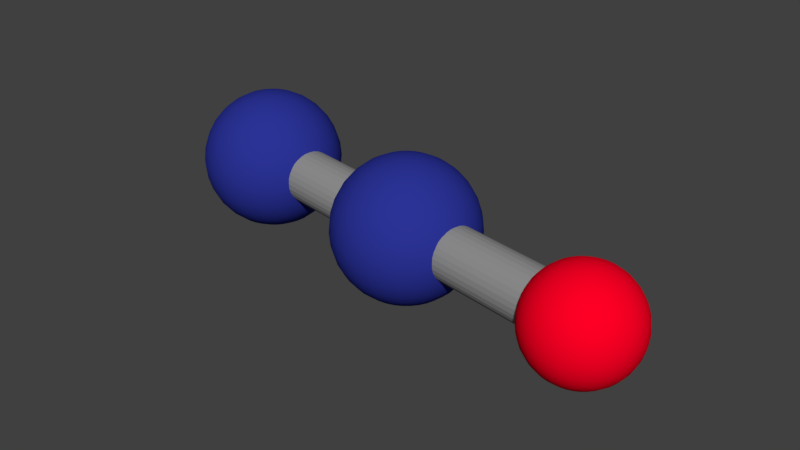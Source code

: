 # Source: N2O.blend  (saved by Blender 2.79.0; exported with 4.5.12 LTS)
import bpy
from mathutils import Matrix  # noqa: F401  (used for matrix-valued properties, if any)

bpy.ops.wm.read_factory_settings(use_empty=True)
scene = bpy.context.scene
scene.name = 'Scene'

# ---- collections
col_collection_1 = bpy.data.collections.new('Collection 1'); scene.collection.children.link(col_collection_1)

# ---- materials (node trees are filled in below, after node groups)
mat_material_001 = bpy.data.materials.new('Material.001')
mat_material_001.alpha_threshold = 0.0
mat_material_001.use_transparent_shadow = False
mat_material_001.diffuse_color = (0.02416, 0.0331, 0.305, 1.0)
mat_material_001.roughness = 0.5
mat_material_003 = bpy.data.materials.new('Material.003')
mat_material_003.alpha_threshold = 0.0
mat_material_003.use_transparent_shadow = False
mat_material_003.diffuse_color = (0.2874, 0.2874, 0.2874, 1.0)
mat_material_003.roughness = 0.5
mat_material_002 = bpy.data.materials.new('Material.002')
mat_material_002.alpha_threshold = 0.0
mat_material_002.use_transparent_shadow = False
mat_material_002.diffuse_color = (1.0, 0.0, 0.0185, 1.0)
mat_material_002.roughness = 0.5

# ---- material node trees

# ---- world
world_world = bpy.data.worlds.new('World'); scene.world = world_world
world_world.color = (0.05088, 0.05088, 0.05088)
world_world.use_sun_shadow = False
world_world.sun_shadow_jitter_overblur = 0.0
world_world.cycles.sampling_method = 'MANUAL'

# ---- meshes
me_sphere = bpy.data.meshes.new('Sphere')
me_sphere.from_pydata([(0.0, 0.1951, 0.9808), (0.0, 0.3827, 0.9239), (0.0, 0.5556, 0.8315), (0.0, 0.7071, 0.7071), (0.0, 0.8315, 0.5556), (0.0, 0.9239, 0.3827), (0.0, 0.9808, 0.1951), (0.0, 1.0, 7.55e-08), (0.0, 0.9808, -0.1951), (0.0, 0.5556, -0.8315), (0.03806, 0.1913, 0.9808), (0.07466, 0.3753, 0.9239), (0.1084, 0.5449, 0.8315), (0.1379, 0.6935, 0.7071), (0.1622, 0.8155, 0.5556), (0.1802, 0.9061, 0.3827), (0.1913, 0.9619, 0.1951), (0.1951, 0.9808, 7.55e-08), (0.1913, 0.9619, -0.1951), (0.1802, 0.9061, -0.3827), (0.1622, 0.8155, -0.5556), (0.1379, 0.6935, -0.7071), (0.1084, 0.5449, -0.8315), (0.07466, 0.3753, -0.9239), (0.03806, 0.1913, -0.9808), (0.07466, 0.1802, 0.9808), (0.1464, 0.3536, 0.9239), (0.2126, 0.5133, 0.8315), (0.2706, 0.6533, 0.7071), (0.3182, 0.7682, 0.5556), (0.3536, 0.8536, 0.3827), (0.3753, 0.9061, 0.1951), (0.3827, 0.9239, 7.55e-08), (0.3753, 0.9061, -0.1951), (0.3536, 0.8536, -0.3827), (0.3182, 0.7682, -0.5556), (0.2706, 0.6533, -0.7071), (0.2126, 0.5133, -0.8315), (0.1464, 0.3536, -0.9239), (0.07466, 0.1802, -0.9808), (0.1084, 0.1622, 0.9808), (0.2126, 0.3182, 0.9239), (0.3087, 0.4619, 0.8315), (0.3928, 0.5879, 0.7071), (0.4619, 0.6913, 0.5556), (0.5133, 0.7682, 0.3827), (0.5449, 0.8155, 0.1951), (0.5556, 0.8315, 7.55e-08), (0.5449, 0.8155, -0.1951), (0.5133, 0.7682, -0.3827), (0.4619, 0.6913, -0.5556), (0.3928, 0.5879, -0.7071), (0.3087, 0.4619, -0.8315), (0.2126, 0.3182, -0.9239), (0.1084, 0.1622, -0.9808), (0.1379, 0.1379, 0.9808), (0.2706, 0.2706, 0.9239), (0.3928, 0.3928, 0.8315), (0.5, 0.5, 0.7071), (0.5879, 0.5879, 0.5556), (0.6533, 0.6533, 0.3827), (0.6935, 0.6935, 0.1951), (0.7071, 0.7071, 7.55e-08), (0.6935, 0.6935, -0.1951), (0.6533, 0.6533, -0.3827), (0.5879, 0.5879, -0.5556), (0.5, 0.5, -0.7071), (0.3928, 0.3928, -0.8315), (0.2706, 0.2706, -0.9239), (0.1379, 0.1379, -0.9808), (0.1622, 0.1084, 0.9808), (0.3182, 0.2126, 0.9239), (0.4619, 0.3087, 0.8315), (0.5879, 0.3928, 0.7071), (0.6913, 0.4619, 0.5556), (0.7682, 0.5133, 0.3827), (0.8155, 0.5449, 0.1951), (0.8315, 0.5556, 7.55e-08), (0.8155, 0.5449, -0.1951), (0.7682, 0.5133, -0.3827), (0.6913, 0.4619, -0.5556), (0.5879, 0.3928, -0.7071), (0.4619, 0.3087, -0.8315), (0.3182, 0.2126, -0.9239), (0.1622, 0.1084, -0.9808), (0.1802, 0.07466, 0.9808), (0.3536, 0.1464, 0.9239), (0.5133, 0.2126, 0.8315), (0.6533, 0.2706, 0.7071), (0.7682, 0.3182, 0.5556), (0.8536, 0.3536, 0.3827), (0.9061, 0.3753, 0.1951), (0.9239, 0.3827, 7.55e-08), (0.9061, 0.3753, -0.1951), (0.8536, 0.3536, -0.3827), (0.7682, 0.3182, -0.5556), (0.6533, 0.2706, -0.7071), (0.5133, 0.2126, -0.8315), (0.3536, 0.1464, -0.9239), (0.1802, 0.07466, -0.9808), (0.1913, 0.03806, 0.9808), (0.3753, 0.07466, 0.9239), (0.5449, 0.1084, 0.8315), (0.6935, 0.1379, 0.7071), (0.8155, 0.1622, 0.5556), (0.9061, 0.1802, 0.3827), (0.9619, 0.1913, 0.1951), (0.9808, 0.1951, 7.55e-08), (0.9619, 0.1913, -0.1951), (0.9061, 0.1802, -0.3827), (0.8155, 0.1622, -0.5556), (0.6935, 0.1379, -0.7071), (0.5449, 0.1084, -0.8315), (0.3753, 0.07466, -0.9239), (0.1913, 0.03806, -0.9808), (0.1951, -3.266e-07, 0.9808), (0.3827, -3.192e-07, 0.9239), (0.5556, -3.117e-07, 0.8315), (0.7071, -3.192e-07, 0.7071), (0.8315, -3.341e-07, 0.5556), (0.9239, -2.745e-07, 0.3827), (0.9808, -3.937e-07, 0.1951), (1.0, -3.788e-07, 7.55e-08), (0.9808, -3.937e-07, -0.1951), (0.9239, -2.298e-07, -0.3827), (0.8315, -3.341e-07, -0.5556), (0.7071, -3.192e-07, -0.7071), (0.5556, -3.415e-07, -0.8315), (0.3827, -3.043e-07, -0.9239), (0.1951, -3.08e-07, -0.9808), (0.1913, -0.03806, 0.9808), (0.3753, -0.07466, 0.9239), (0.5449, -0.1084, 0.8315), (0.6935, -0.138, 0.7071), (0.8155, -0.1622, 0.5556), (0.9061, -0.1802, 0.3827), (0.9619, -0.1913, 0.1951), (0.9808, -0.1951, 7.55e-08), (0.9619, -0.1913, -0.1951), (0.9061, -0.1802, -0.3827), (0.8155, -0.1622, -0.5556), (0.6935, -0.138, -0.7071), (0.5449, -0.1084, -0.8315), (0.3753, -0.07466, -0.9239), (0.1913, -0.03806, -0.9808), (0.1802, -0.07466, 0.9808), (0.3536, -0.1464, 0.9239), (0.5133, -0.2126, 0.8315), (0.6533, -0.2706, 0.7071), (0.7682, -0.3182, 0.5556), (0.8536, -0.3536, 0.3827), (0.9061, -0.3753, 0.1951), (0.9239, -0.3827, 7.55e-08), (0.9061, -0.3753, -0.1951), (0.8536, -0.3536, -0.3827), (0.7682, -0.3182, -0.5556), (0.6533, -0.2706, -0.7071), (0.5133, -0.2126, -0.8315), (0.3536, -0.1464, -0.9239), (0.1802, -0.07466, -0.9808), (0.1622, -0.1084, 0.9808), (0.3182, -0.2126, 0.9239), (0.4619, -0.3087, 0.8315), (0.5879, -0.3928, 0.7071), (0.6913, -0.4619, 0.5556), (0.7682, -0.5133, 0.3827), (0.8155, -0.5449, 0.1951), (0.8315, -0.5556, 7.55e-08), (0.8155, -0.5449, -0.1951), (0.7682, -0.5133, -0.3827), (0.6913, -0.4619, -0.5556), (0.5879, -0.3928, -0.7071), (0.4619, -0.3087, -0.8315), (0.3182, -0.2126, -0.9239), (0.1622, -0.1084, -0.9808), (0.1379, -0.138, 0.9808), (0.2706, -0.2706, 0.9239), (0.3928, -0.3928, 0.8315), (0.5, -0.5, 0.7071), (0.5879, -0.5879, 0.5556), (0.6533, -0.6533, 0.3827), (0.6935, -0.6935, 0.1951), (0.7071, -0.7071, 7.55e-08), (0.6935, -0.6935, -0.1951), (0.6533, -0.6533, -0.3827), (0.5879, -0.5879, -0.5556), (0.5, -0.5, -0.7071), (0.3928, -0.3928, -0.8315), (0.2706, -0.2706, -0.9239), (0.1379, -0.138, -0.9808), (0.1084, -0.1622, 0.9808), (0.2126, -0.3182, 0.9239), (0.3087, -0.4619, 0.8315), (0.3928, -0.5879, 0.7071), (0.4619, -0.6913, 0.5556), (0.5133, -0.7682, 0.3827), (0.5449, -0.8155, 0.1951), (0.5556, -0.8315, 7.55e-08), (0.5449, -0.8155, -0.1951), (0.5133, -0.7682, -0.3827), (0.4619, -0.6913, -0.5556), (0.3928, -0.5879, -0.7071), (0.3087, -0.4619, -0.8315), (0.2126, -0.3182, -0.9239), (0.1084, -0.1622, -0.9808), (0.0, -3.258e-07, -1.0), (0.07466, -0.1802, 0.9808), (0.1464, -0.3536, 0.9239), (0.2126, -0.5133, 0.8315), (0.2706, -0.6533, 0.7071), (0.3182, -0.7682, 0.5556), (0.3536, -0.8536, 0.3827), (0.3753, -0.9061, 0.1951), (0.3827, -0.9239, 7.55e-08), (0.3753, -0.9061, -0.1951), (0.3536, -0.8536, -0.3827), (0.3182, -0.7682, -0.5556), (0.2706, -0.6533, -0.7071), (0.2126, -0.5133, -0.8315), (0.1464, -0.3536, -0.9239), (0.07466, -0.1802, -0.9808), (0.03806, -0.1913, 0.9808), (0.07466, -0.3753, 0.9239), (0.1084, -0.5449, 0.8315), (0.1379, -0.6935, 0.7071), (0.1622, -0.8155, 0.5556), (0.1802, -0.9061, 0.3827), (0.1913, -0.9619, 0.1951), (0.1951, -0.9808, 7.55e-08), (0.1913, -0.9619, -0.1951), (0.1802, -0.9061, -0.3827), (0.1622, -0.8155, -0.5556), (0.1379, -0.6935, -0.7071), (0.1084, -0.5449, -0.8315), (0.07466, -0.3753, -0.9239), (0.03806, -0.1913, -0.9808), (-7.212e-09, -0.1951, 0.9808), (4.122e-08, -0.3827, 0.9239), (2.632e-08, -0.5556, 0.8315), (-2.584e-08, -0.7071, 0.7071), (-8.544e-08, -0.8315, 0.5556), (6.357e-08, -0.9239, 0.3827), (-8.544e-08, -0.9808, 0.1951), (-1.003e-07, -1.0, 7.55e-08), (-8.544e-08, -0.9808, -0.1951), (6.357e-08, -0.9239, -0.3827), (-8.544e-08, -0.8315, -0.5556), (-2.584e-08, -0.7071, -0.7071), (-1.094e-08, -0.5556, -0.8315), (3.964e-09, -0.3827, -0.9239), (3.964e-09, -0.1951, -0.9808), (-0.03806, -0.1913, 0.9808), (-0.07466, -0.3753, 0.9239), (-0.1084, -0.5449, 0.8315), (-0.1379, -0.6935, 0.7071), (-0.1622, -0.8155, 0.5556), (-0.1802, -0.9061, 0.3827), (-0.1913, -0.9619, 0.1951), (-0.1951, -0.9808, 7.55e-08), (-0.1913, -0.9619, -0.1951), (-0.1802, -0.9061, -0.3827), (-0.1622, -0.8155, -0.5556), (-0.1379, -0.6935, -0.7071), (-0.1084, -0.5449, -0.8315), (-0.07466, -0.3753, -0.9239), (-0.03806, -0.1913, -0.9808), (-0.07466, -0.1802, 0.9808), (-0.1464, -0.3536, 0.9239), (-0.2126, -0.5133, 0.8315), (-0.2706, -0.6533, 0.7071), (-0.3182, -0.7682, 0.5556), (-0.3536, -0.8536, 0.3827), (-0.3753, -0.9061, 0.1951), (-0.3827, -0.9239, 7.55e-08), (-0.3753, -0.9061, -0.1951), (-0.3536, -0.8536, -0.3827), (-0.3182, -0.7682, -0.5556), (-0.2706, -0.6533, -0.7071), (-0.2126, -0.5133, -0.8315), (-0.1464, -0.3536, -0.9239), (-0.07466, -0.1802, -0.9808), (-0.1084, -0.1622, 0.9808), (-0.2126, -0.3182, 0.9239), (-0.3087, -0.4619, 0.8315), (-0.3928, -0.5879, 0.7071), (-0.4619, -0.6913, 0.5556), (-0.5133, -0.7682, 0.3827), (-0.5449, -0.8155, 0.1951), (-0.5556, -0.8315, 7.55e-08), (-0.5449, -0.8155, -0.1951), (-0.5133, -0.7682, -0.3827), (-0.4619, -0.6913, -0.5556), (-0.3928, -0.5879, -0.7071), (-0.3087, -0.4619, -0.8315), (-0.2126, -0.3182, -0.9239), (-0.1084, -0.1622, -0.9808), (-2.304e-07, -5.562e-07, 1.0), (-0.1379, -0.138, 0.9808), (-0.2706, -0.2706, 0.9239), (-0.3928, -0.3928, 0.8315), (-0.5, -0.5, 0.7071), (-0.5879, -0.5879, 0.5556), (-0.6533, -0.6533, 0.3827), (-0.6935, -0.6935, 0.1951), (-0.7071, -0.7071, 7.55e-08), (-0.6935, -0.6935, -0.1951), (-0.6533, -0.6533, -0.3827), (-0.5879, -0.5879, -0.5556), (-0.5, -0.5, -0.7071), (-0.3928, -0.3928, -0.8315), (-0.2706, -0.2706, -0.9239), (-0.1379, -0.1379, -0.9808), (-0.1622, -0.1084, 0.9808), (-0.3182, -0.2126, 0.9239), (-0.4619, -0.3087, 0.8315), (-0.5879, -0.3928, 0.7071), (-0.6913, -0.4619, 0.5556), (-0.7682, -0.5133, 0.3827), (-0.8155, -0.5449, 0.1951), (-0.8315, -0.5556, 7.55e-08), (-0.8155, -0.5449, -0.1951), (-0.7682, -0.5133, -0.3827), (-0.6913, -0.4619, -0.5556), (-0.5879, -0.3928, -0.7071), (-0.4619, -0.3087, -0.8315), (-0.3182, -0.2126, -0.9239), (-0.1622, -0.1084, -0.9808), (-0.1802, -0.07466, 0.9808), (-0.3536, -0.1464, 0.9239), (-0.5133, -0.2126, 0.8315), (-0.6533, -0.2706, 0.7071), (-0.7682, -0.3182, 0.5556), (-0.8536, -0.3536, 0.3827), (-0.9061, -0.3753, 0.1951), (-0.9239, -0.3827, 7.55e-08), (-0.9061, -0.3753, -0.1951), (-0.8536, -0.3536, -0.3827), (-0.7682, -0.3182, -0.5556), (-0.6533, -0.2706, -0.7071), (-0.5133, -0.2126, -0.8315), (-0.3536, -0.1464, -0.9239), (-0.1802, -0.07466, -0.9808), (-0.1913, -0.03806, 0.9808), (-0.3753, -0.07466, 0.9239), (-0.5449, -0.1084, 0.8315), (-0.6935, -0.1379, 0.7071), (-0.8155, -0.1622, 0.5556), (-0.9061, -0.1802, 0.3827), (-0.9619, -0.1913, 0.1951), (-0.9808, -0.1951, 7.55e-08), (-0.9619, -0.1913, -0.1951), (-0.9061, -0.1802, -0.3827), (-0.8155, -0.1622, -0.5556), (-0.6935, -0.1379, -0.7071), (-0.5449, -0.1084, -0.8315), (-0.3753, -0.07466, -0.9239), (-0.1913, -0.03806, -0.9808), (-0.1951, -3.117e-07, 0.9808), (-0.3827, -2.819e-07, 0.9239), (-0.5556, -2.819e-07, 0.8315), (-0.7071, -1.851e-07, 0.7071), (-0.8315, -1.404e-07, 0.5556), (-0.9239, -3.192e-07, 0.3827), (-0.9808, -9.567e-08, 0.1951), (-1.0, -1.404e-07, 7.55e-08), (-0.9808, -9.567e-08, -0.1951), (-0.9239, -3.192e-07, -0.3827), (-0.8315, -1.404e-07, -0.5556), (-0.7071, -1.851e-07, -0.7071), (-0.5556, -2.596e-07, -0.8315), (-0.3827, -2.521e-07, -0.9239), (-0.1951, -3.155e-07, -0.9808), (-0.1913, 0.03806, 0.9808), (-0.3753, 0.07466, 0.9239), (-0.5449, 0.1084, 0.8315), (-0.6935, 0.1379, 0.7071), (-0.8155, 0.1622, 0.5556), (-0.9061, 0.1802, 0.3827), (-0.9619, 0.1913, 0.1951), (-0.9808, 0.1951, 7.55e-08), (-0.9619, 0.1913, -0.1951), (-0.9061, 0.1802, -0.3827), (-0.8155, 0.1622, -0.5556), (-0.6935, 0.1379, -0.7071), (-0.5449, 0.1084, -0.8315), (-0.3753, 0.07466, -0.9239), (-0.1913, 0.03806, -0.9808), (-0.1802, 0.07466, 0.9808), (-0.3536, 0.1464, 0.9239), (-0.5133, 0.2126, 0.8315), (-0.6533, 0.2706, 0.7071), (-0.7682, 0.3182, 0.5556), (-0.8536, 0.3536, 0.3827), (-0.9061, 0.3753, 0.1951), (-0.9239, 0.3827, 7.55e-08), (-0.9061, 0.3753, -0.1951), (-0.8536, 0.3536, -0.3827), (-0.7682, 0.3182, -0.5556), (-0.6533, 0.2706, -0.7071), (-0.5133, 0.2126, -0.8315), (-0.3536, 0.1464, -0.9239), (-0.1802, 0.07466, -0.9808), (-0.1622, 0.1084, 0.9808), (-0.3182, 0.2126, 0.9239), (-0.4619, 0.3087, 0.8315), (-0.5879, 0.3928, 0.7071), (-0.6913, 0.4619, 0.5556), (-0.7682, 0.5133, 0.3827), (-0.8155, 0.5449, 0.1951), (-0.8315, 0.5556, 7.55e-08), (-0.8155, 0.5449, -0.1951), (-0.7682, 0.5133, -0.3827), (-0.6913, 0.4619, -0.5556), (-0.5879, 0.3928, -0.7071), (-0.4619, 0.3087, -0.8315), (-0.3182, 0.2126, -0.9239), (-0.1622, 0.1084, -0.9808), (-0.1379, 0.1379, 0.9808), (-0.2706, 0.2706, 0.9239), (-0.3928, 0.3928, 0.8315), (-0.5, 0.5, 0.7071), (-0.5879, 0.5879, 0.5556), (-0.6533, 0.6533, 0.3827), (-0.6935, 0.6935, 0.1951), (-0.7071, 0.7071, 7.55e-08), (-0.6935, 0.6935, -0.1951), (-0.6533, 0.6533, -0.3827), (-0.5879, 0.5879, -0.5556), (-0.5, 0.5, -0.7071), (-0.3928, 0.3928, -0.8315), (-0.2706, 0.2706, -0.9239), (-0.1379, 0.1379, -0.9808), (-0.1084, 0.1622, 0.9808), (-0.2126, 0.3182, 0.9239), (-0.3087, 0.4619, 0.8315), (-0.3928, 0.5879, 0.7071), (-0.4619, 0.6913, 0.5556), (-0.5133, 0.7682, 0.3827), (-0.5449, 0.8155, 0.1951), (-0.5556, 0.8315, 7.55e-08), (-0.5449, 0.8155, -0.1951), (-0.5133, 0.7682, -0.3827), (-0.4619, 0.6913, -0.5556), (-0.3928, 0.5879, -0.7071), (-0.3087, 0.4619, -0.8315), (-0.2126, 0.3182, -0.9239), (-0.1084, 0.1622, -0.9808), (-0.07466, 0.1802, 0.9808), (-0.1464, 0.3536, 0.9239), (-0.2126, 0.5133, 0.8315), (-0.2706, 0.6533, 0.7071), (-0.3182, 0.7682, 0.5556), (-0.3536, 0.8536, 0.3827), (-0.3753, 0.9061, 0.1951), (-0.3827, 0.9239, 7.55e-08), (-0.3753, 0.9061, -0.1951), (-0.3536, 0.8536, -0.3827), (-0.3182, 0.7682, -0.5556), (-0.2706, 0.6533, -0.7071), (-0.2126, 0.5133, -0.8315), (-0.1464, 0.3536, -0.9239), (-0.07466, 0.1802, -0.9808), (-0.03806, 0.1913, 0.9808), (-0.07466, 0.3753, 0.9239), (-0.1084, 0.5449, 0.8315), (-0.1379, 0.6935, 0.7071), (-0.1622, 0.8155, 0.5556), (-0.1802, 0.9061, 0.3827), (-0.1913, 0.9619, 0.1951), (-0.1951, 0.9808, 7.55e-08), (-0.1913, 0.9619, -0.1951), (-0.1802, 0.9061, -0.3827), (-0.1622, 0.8155, -0.5556), (-0.1379, 0.6935, -0.7071), (-0.1084, 0.5449, -0.8315), (-0.07466, 0.3753, -0.9239), (-0.03806, 0.1913, -0.9808), (6.357e-08, 0.9239, -0.3827), (2.722e-07, 0.8315, -0.5556), (1.53e-07, 0.7071, -0.7071), (7.847e-08, 0.3827, -0.9239), (1.514e-08, 0.1951, -0.9808), (-3.0, 0.1951, 0.9808), (-3.0, 0.3827, 0.9239), (-3.0, 0.5556, 0.8315), (-3.0, 0.7071, 0.7071), (-3.0, 0.8315, 0.5556), (-3.0, 0.9239, 0.3827), (-3.0, 0.9808, 0.1951), (-3.0, 1.0, 7.55e-08), (-3.0, 0.9808, -0.1951), (-3.0, 0.5556, -0.8315), (-2.962, 0.1913, 0.9808), (-2.925, 0.3753, 0.9239), (-2.892, 0.5449, 0.8315), (-2.862, 0.6935, 0.7071), (-2.838, 0.8155, 0.5556), (-2.82, 0.9061, 0.3827), (-2.809, 0.9619, 0.1951), (-2.805, 0.9808, 7.55e-08), (-2.809, 0.9619, -0.1951), (-2.82, 0.9061, -0.3827), (-2.838, 0.8155, -0.5556), (-2.862, 0.6935, -0.7071), (-2.892, 0.5449, -0.8315), (-2.925, 0.3753, -0.9239), (-2.962, 0.1913, -0.9808), (-2.925, 0.1802, 0.9808), (-2.854, 0.3536, 0.9239), (-2.787, 0.5133, 0.8315), (-2.729, 0.6533, 0.7071), (-2.682, 0.7682, 0.5556), (-2.646, 0.8536, 0.3827), (-2.625, 0.9061, 0.1951), (-2.617, 0.9239, 7.55e-08), (-2.625, 0.9061, -0.1951), (-2.646, 0.8536, -0.3827), (-2.682, 0.7682, -0.5556), (-2.729, 0.6533, -0.7071), (-2.787, 0.5133, -0.8315), (-2.854, 0.3536, -0.9239), (-2.925, 0.1802, -0.9808), (-2.892, 0.1622, 0.9808), (-2.787, 0.3182, 0.9239), (-2.691, 0.4619, 0.8315), (-2.607, 0.5879, 0.7071), (-2.538, 0.6913, 0.5556), (-2.487, 0.7682, 0.3827), (-2.455, 0.8155, 0.1951), (-2.444, 0.8315, 7.55e-08), (-2.455, 0.8155, -0.1951), (-2.487, 0.7682, -0.3827), (-2.538, 0.6913, -0.5556), (-2.607, 0.5879, -0.7071), (-2.691, 0.4619, -0.8315), (-2.787, 0.3182, -0.9239), (-2.892, 0.1622, -0.9808), (-2.862, 0.1379, 0.9808), (-2.729, 0.2706, 0.9239), (-2.607, 0.3928, 0.8315), (-2.5, 0.5, 0.7071), (-2.412, 0.5879, 0.5556), (-2.347, 0.6533, 0.3827), (-2.306, 0.6935, 0.1951), (-2.293, 0.7071, 7.55e-08), (-2.306, 0.6935, -0.1951), (-2.347, 0.6533, -0.3827), (-2.412, 0.5879, -0.5556), (-2.5, 0.5, -0.7071), (-2.607, 0.3928, -0.8315), (-2.729, 0.2706, -0.9239), (-2.862, 0.1379, -0.9808), (-2.838, 0.1084, 0.9808), (-2.682, 0.2126, 0.9239), (-2.538, 0.3087, 0.8315), (-2.412, 0.3928, 0.7071), (-2.309, 0.4619, 0.5556), (-2.232, 0.5133, 0.3827), (-2.185, 0.5449, 0.1951), (-2.169, 0.5556, 7.55e-08), (-2.185, 0.5449, -0.1951), (-2.232, 0.5133, -0.3827), (-2.309, 0.4619, -0.5556), (-2.412, 0.3928, -0.7071), (-2.538, 0.3087, -0.8315), (-2.682, 0.2126, -0.9239), (-2.838, 0.1084, -0.9808), (-2.82, 0.07466, 0.9808), (-2.646, 0.1464, 0.9239), (-2.487, 0.2126, 0.8315), (-2.347, 0.2706, 0.7071), (-2.232, 0.3182, 0.5556), (-2.146, 0.3536, 0.3827), (-2.094, 0.3753, 0.1951), (-2.076, 0.3827, 7.55e-08), (-2.094, 0.3753, -0.1951), (-2.146, 0.3536, -0.3827), (-2.232, 0.3182, -0.5556), (-2.347, 0.2706, -0.7071), (-2.487, 0.2126, -0.8315), (-2.646, 0.1464, -0.9239), (-2.82, 0.07466, -0.9808), (-2.809, 0.03806, 0.9808), (-2.625, 0.07466, 0.9239), (-2.455, 0.1084, 0.8315), (-2.306, 0.1379, 0.7071), (-2.185, 0.1622, 0.5556), (-2.094, 0.1802, 0.3827), (-2.038, 0.1913, 0.1951), (-2.019, 0.1951, 7.55e-08), (-2.038, 0.1913, -0.1951), (-2.094, 0.1802, -0.3827), (-2.185, 0.1622, -0.5556), (-2.306, 0.1379, -0.7071), (-2.455, 0.1084, -0.8315), (-2.625, 0.07466, -0.9239), (-2.809, 0.03806, -0.9808), (-2.805, -3.266e-07, 0.9808), (-2.617, -3.192e-07, 0.9239), (-2.444, -3.117e-07, 0.8315), (-2.293, -3.192e-07, 0.7071), (-2.169, -3.341e-07, 0.5556), (-2.076, -2.745e-07, 0.3827), (-2.019, -3.937e-07, 0.1951), (-2.0, -3.788e-07, 7.55e-08), (-2.019, -3.937e-07, -0.1951), (-2.076, -2.298e-07, -0.3827), (-2.169, -3.341e-07, -0.5556), (-2.293, -3.192e-07, -0.7071), (-2.444, -3.415e-07, -0.8315), (-2.617, -3.043e-07, -0.9239), (-2.805, -3.08e-07, -0.9808), (-2.809, -0.03806, 0.9808), (-2.625, -0.07466, 0.9239), (-2.455, -0.1084, 0.8315), (-2.306, -0.138, 0.7071), (-2.185, -0.1622, 0.5556), (-2.094, -0.1802, 0.3827), (-2.038, -0.1913, 0.1951), (-2.019, -0.1951, 7.55e-08), (-2.038, -0.1913, -0.1951), (-2.094, -0.1802, -0.3827), (-2.185, -0.1622, -0.5556), (-2.306, -0.138, -0.7071), (-2.455, -0.1084, -0.8315), (-2.625, -0.07466, -0.9239), (-2.809, -0.03806, -0.9808), (-2.82, -0.07466, 0.9808), (-2.646, -0.1464, 0.9239), (-2.487, -0.2126, 0.8315), (-2.347, -0.2706, 0.7071), (-2.232, -0.3182, 0.5556), (-2.146, -0.3536, 0.3827), (-2.094, -0.3753, 0.1951), (-2.076, -0.3827, 7.55e-08), (-2.094, -0.3753, -0.1951), (-2.146, -0.3536, -0.3827), (-2.232, -0.3182, -0.5556), (-2.347, -0.2706, -0.7071), (-2.487, -0.2126, -0.8315), (-2.646, -0.1464, -0.9239), (-2.82, -0.07466, -0.9808), (-2.838, -0.1084, 0.9808), (-2.682, -0.2126, 0.9239), (-2.538, -0.3087, 0.8315), (-2.412, -0.3928, 0.7071), (-2.309, -0.4619, 0.5556), (-2.232, -0.5133, 0.3827), (-2.185, -0.5449, 0.1951), (-2.169, -0.5556, 7.55e-08), (-2.185, -0.5449, -0.1951), (-2.232, -0.5133, -0.3827), (-2.309, -0.4619, -0.5556), (-2.412, -0.3928, -0.7071), (-2.538, -0.3087, -0.8315), (-2.682, -0.2126, -0.9239), (-2.838, -0.1084, -0.9808), (-2.862, -0.138, 0.9808), (-2.729, -0.2706, 0.9239), (-2.607, -0.3928, 0.8315), (-2.5, -0.5, 0.7071), (-2.412, -0.5879, 0.5556), (-2.347, -0.6533, 0.3827), (-2.306, -0.6935, 0.1951), (-2.293, -0.7071, 7.55e-08), (-2.306, -0.6935, -0.1951), (-2.347, -0.6533, -0.3827), (-2.412, -0.5879, -0.5556), (-2.5, -0.5, -0.7071), (-2.607, -0.3928, -0.8315), (-2.729, -0.2706, -0.9239), (-2.862, -0.138, -0.9808), (-2.892, -0.1622, 0.9808), (-2.787, -0.3182, 0.9239), (-2.691, -0.4619, 0.8315), (-2.607, -0.5879, 0.7071), (-2.538, -0.6913, 0.5556), (-2.487, -0.7682, 0.3827), (-2.455, -0.8155, 0.1951), (-2.444, -0.8315, 7.55e-08), (-2.455, -0.8155, -0.1951), (-2.487, -0.7682, -0.3827), (-2.538, -0.6913, -0.5556), (-2.607, -0.5879, -0.7071), (-2.691, -0.4619, -0.8315), (-2.787, -0.3182, -0.9239), (-2.892, -0.1622, -0.9808), (-3.0, -3.258e-07, -1.0), (-2.925, -0.1802, 0.9808), (-2.854, -0.3536, 0.9239), (-2.787, -0.5133, 0.8315), (-2.729, -0.6533, 0.7071), (-2.682, -0.7682, 0.5556), (-2.646, -0.8536, 0.3827), (-2.625, -0.9061, 0.1951), (-2.617, -0.9239, 7.55e-08), (-2.625, -0.9061, -0.1951), (-2.646, -0.8536, -0.3827), (-2.682, -0.7682, -0.5556), (-2.729, -0.6533, -0.7071), (-2.787, -0.5133, -0.8315), (-2.854, -0.3536, -0.9239), (-2.925, -0.1802, -0.9808), (-2.962, -0.1913, 0.9808), (-2.925, -0.3753, 0.9239), (-2.892, -0.5449, 0.8315), (-2.862, -0.6935, 0.7071), (-2.838, -0.8155, 0.5556), (-2.82, -0.9061, 0.3827), (-2.809, -0.9619, 0.1951), (-2.805, -0.9808, 7.55e-08), (-2.809, -0.9619, -0.1951), (-2.82, -0.9061, -0.3827), (-2.838, -0.8155, -0.5556), (-2.862, -0.6935, -0.7071), (-2.892, -0.5449, -0.8315), (-2.925, -0.3753, -0.9239), (-2.962, -0.1913, -0.9808), (-3.0, -0.1951, 0.9808), (-3.0, -0.3827, 0.9239), (-3.0, -0.5556, 0.8315), (-3.0, -0.7071, 0.7071), (-3.0, -0.8315, 0.5556), (-3.0, -0.9239, 0.3827), (-3.0, -0.9808, 0.1951), (-3.0, -1.0, 7.55e-08), (-3.0, -0.9808, -0.1951), (-3.0, -0.9239, -0.3827), (-3.0, -0.8315, -0.5556), (-3.0, -0.7071, -0.7071), (-3.0, -0.5556, -0.8315), (-3.0, -0.3827, -0.9239), (-3.0, -0.1951, -0.9808), (-3.038, -0.1913, 0.9808), (-3.075, -0.3753, 0.9239), (-3.108, -0.5449, 0.8315), (-3.138, -0.6935, 0.7071), (-3.162, -0.8155, 0.5556), (-3.18, -0.9061, 0.3827), (-3.191, -0.9619, 0.1951), (-3.195, -0.9808, 7.55e-08), (-3.191, -0.9619, -0.1951), (-3.18, -0.9061, -0.3827), (-3.162, -0.8155, -0.5556), (-3.138, -0.6935, -0.7071), (-3.108, -0.5449, -0.8315), (-3.075, -0.3753, -0.9239), (-3.038, -0.1913, -0.9808), (-3.075, -0.1802, 0.9808), (-3.146, -0.3536, 0.9239), (-3.213, -0.5133, 0.8315), (-3.271, -0.6533, 0.7071), (-3.318, -0.7682, 0.5556), (-3.354, -0.8536, 0.3827), (-3.375, -0.9061, 0.1951), (-3.383, -0.9239, 7.55e-08), (-3.375, -0.9061, -0.1951), (-3.354, -0.8536, -0.3827), (-3.318, -0.7682, -0.5556), (-3.271, -0.6533, -0.7071), (-3.213, -0.5133, -0.8315), (-3.146, -0.3536, -0.9239), (-3.075, -0.1802, -0.9808), (-3.108, -0.1622, 0.9808), (-3.213, -0.3182, 0.9239), (-3.309, -0.4619, 0.8315), (-3.393, -0.5879, 0.7071), (-3.462, -0.6913, 0.5556), (-3.513, -0.7682, 0.3827), (-3.545, -0.8155, 0.1951), (-3.556, -0.8315, 7.55e-08), (-3.545, -0.8155, -0.1951), (-3.513, -0.7682, -0.3827), (-3.462, -0.6913, -0.5556), (-3.393, -0.5879, -0.7071), (-3.309, -0.4619, -0.8315), (-3.213, -0.3182, -0.9239), (-3.108, -0.1622, -0.9808), (-3.0, -5.562e-07, 1.0), (-3.138, -0.138, 0.9808), (-3.271, -0.2706, 0.9239), (-3.393, -0.3928, 0.8315), (-3.5, -0.5, 0.7071), (-3.588, -0.5879, 0.5556), (-3.653, -0.6533, 0.3827), (-3.694, -0.6935, 0.1951), (-3.707, -0.7071, 7.55e-08), (-3.694, -0.6935, -0.1951), (-3.653, -0.6533, -0.3827), (-3.588, -0.5879, -0.5556), (-3.5, -0.5, -0.7071), (-3.393, -0.3928, -0.8315), (-3.271, -0.2706, -0.9239), (-3.138, -0.1379, -0.9808), (-3.162, -0.1084, 0.9808), (-3.318, -0.2126, 0.9239), (-3.462, -0.3087, 0.8315), (-3.588, -0.3928, 0.7071), (-3.691, -0.4619, 0.5556), (-3.768, -0.5133, 0.3827), (-3.815, -0.5449, 0.1951), (-3.831, -0.5556, 7.55e-08), (-3.815, -0.5449, -0.1951), (-3.768, -0.5133, -0.3827), (-3.691, -0.4619, -0.5556), (-3.588, -0.3928, -0.7071), (-3.462, -0.3087, -0.8315), (-3.318, -0.2126, -0.9239), (-3.162, -0.1084, -0.9808), (-3.18, -0.07466, 0.9808), (-3.354, -0.1464, 0.9239), (-3.513, -0.2126, 0.8315), (-3.653, -0.2706, 0.7071), (-3.768, -0.3182, 0.5556), (-3.854, -0.3536, 0.3827), (-3.906, -0.3753, 0.1951), (-3.924, -0.3827, 7.55e-08), (-3.906, -0.3753, -0.1951), (-3.854, -0.3536, -0.3827), (-3.768, -0.3182, -0.5556), (-3.653, -0.2706, -0.7071), (-3.513, -0.2126, -0.8315), (-3.354, -0.1464, -0.9239), (-3.18, -0.07466, -0.9808), (-3.191, -0.03806, 0.9808), (-3.375, -0.07466, 0.9239), (-3.545, -0.1084, 0.8315), (-3.694, -0.1379, 0.7071), (-3.815, -0.1622, 0.5556), (-3.906, -0.1802, 0.3827), (-3.962, -0.1913, 0.1951), (-3.981, -0.1951, 7.55e-08), (-3.962, -0.1913, -0.1951), (-3.906, -0.1802, -0.3827), (-3.815, -0.1622, -0.5556), (-3.694, -0.1379, -0.7071), (-3.545, -0.1084, -0.8315), (-3.375, -0.07466, -0.9239), (-3.191, -0.03806, -0.9808), (-3.195, -3.117e-07, 0.9808), (-3.383, -2.819e-07, 0.9239), (-3.556, -2.819e-07, 0.8315), (-3.707, -1.851e-07, 0.7071), (-3.831, -1.404e-07, 0.5556), (-3.924, -3.192e-07, 0.3827), (-3.981, -9.567e-08, 0.1951), (-4.0, -1.404e-07, 7.55e-08), (-3.981, -9.567e-08, -0.1951), (-3.924, -3.192e-07, -0.3827), (-3.831, -1.404e-07, -0.5556), (-3.707, -1.851e-07, -0.7071), (-3.556, -2.596e-07, -0.8315), (-3.383, -2.521e-07, -0.9239), (-3.195, -3.155e-07, -0.9808), (-3.191, 0.03806, 0.9808), (-3.375, 0.07466, 0.9239), (-3.545, 0.1084, 0.8315), (-3.694, 0.1379, 0.7071), (-3.815, 0.1622, 0.5556), (-3.906, 0.1802, 0.3827), (-3.962, 0.1913, 0.1951), (-3.981, 0.1951, 7.55e-08), (-3.962, 0.1913, -0.1951), (-3.906, 0.1802, -0.3827), (-3.815, 0.1622, -0.5556), (-3.694, 0.1379, -0.7071), (-3.545, 0.1084, -0.8315), (-3.375, 0.07466, -0.9239), (-3.191, 0.03806, -0.9808), (-3.18, 0.07466, 0.9808), (-3.354, 0.1464, 0.9239), (-3.513, 0.2126, 0.8315), (-3.653, 0.2706, 0.7071), (-3.768, 0.3182, 0.5556), (-3.854, 0.3536, 0.3827), (-3.906, 0.3753, 0.1951), (-3.924, 0.3827, 7.55e-08), (-3.906, 0.3753, -0.1951), (-3.854, 0.3536, -0.3827), (-3.768, 0.3182, -0.5556), (-3.653, 0.2706, -0.7071), (-3.513, 0.2126, -0.8315), (-3.354, 0.1464, -0.9239), (-3.18, 0.07466, -0.9808), (-3.162, 0.1084, 0.9808), (-3.318, 0.2126, 0.9239), (-3.462, 0.3087, 0.8315), (-3.588, 0.3928, 0.7071), (-3.691, 0.4619, 0.5556), (-3.768, 0.5133, 0.3827), (-3.815, 0.5449, 0.1951), (-3.831, 0.5556, 7.55e-08), (-3.815, 0.5449, -0.1951), (-3.768, 0.5133, -0.3827), (-3.691, 0.4619, -0.5556), (-3.588, 0.3928, -0.7071), (-3.462, 0.3087, -0.8315), (-3.318, 0.2126, -0.9239), (-3.162, 0.1084, -0.9808), (-3.138, 0.1379, 0.9808), (-3.271, 0.2706, 0.9239), (-3.393, 0.3928, 0.8315), (-3.5, 0.5, 0.7071), (-3.588, 0.5879, 0.5556), (-3.653, 0.6533, 0.3827), (-3.694, 0.6935, 0.1951), (-3.707, 0.7071, 7.55e-08), (-3.694, 0.6935, -0.1951), (-3.653, 0.6533, -0.3827), (-3.588, 0.5879, -0.5556), (-3.5, 0.5, -0.7071), (-3.393, 0.3928, -0.8315), (-3.271, 0.2706, -0.9239), (-3.138, 0.1379, -0.9808), (-3.108, 0.1622, 0.9808), (-3.213, 0.3182, 0.9239), (-3.309, 0.4619, 0.8315), (-3.393, 0.5879, 0.7071), (-3.462, 0.6913, 0.5556), (-3.513, 0.7682, 0.3827), (-3.545, 0.8155, 0.1951), (-3.556, 0.8315, 7.55e-08), (-3.545, 0.8155, -0.1951), (-3.513, 0.7682, -0.3827), (-3.462, 0.6913, -0.5556), (-3.393, 0.5879, -0.7071), (-3.309, 0.4619, -0.8315), (-3.213, 0.3182, -0.9239), (-3.108, 0.1622, -0.9808), (-3.075, 0.1802, 0.9808), (-3.146, 0.3536, 0.9239), (-3.213, 0.5133, 0.8315), (-3.271, 0.6533, 0.7071), (-3.318, 0.7682, 0.5556), (-3.354, 0.8536, 0.3827), (-3.375, 0.9061, 0.1951), (-3.383, 0.9239, 7.55e-08), (-3.375, 0.9061, -0.1951), (-3.354, 0.8536, -0.3827), (-3.318, 0.7682, -0.5556), (-3.271, 0.6533, -0.7071), (-3.213, 0.5133, -0.8315), (-3.146, 0.3536, -0.9239), (-3.075, 0.1802, -0.9808), (-3.038, 0.1913, 0.9808), (-3.075, 0.3753, 0.9239), (-3.108, 0.5449, 0.8315), (-3.138, 0.6935, 0.7071), (-3.162, 0.8155, 0.5556), (-3.18, 0.9061, 0.3827), (-3.191, 0.9619, 0.1951), (-3.195, 0.9808, 7.55e-08), (-3.191, 0.9619, -0.1951), (-3.18, 0.9061, -0.3827), (-3.162, 0.8155, -0.5556), (-3.138, 0.6935, -0.7071), (-3.108, 0.5449, -0.8315), (-3.075, 0.3753, -0.9239), (-3.038, 0.1913, -0.9808), (-3.0, 0.9239, -0.3827), (-3.0, 0.8315, -0.5556), (-3.0, 0.7071, -0.7071), (-3.0, 0.3827, -0.9239), (-3.0, 0.1951, -0.9808), (-2.677, 0.3807, -2.021e-07), (2.677, 0.3807, 2.021e-07), (-2.677, 0.3734, -0.07427), (2.677, 0.3734, -0.07427), (-2.677, 0.3517, -0.1457), (2.677, 0.3517, -0.1457), (-2.677, 0.3165, -0.2115), (2.677, 0.3165, -0.2115), (-2.677, 0.2692, -0.2692), (2.677, 0.2692, -0.2692), (-2.677, 0.2115, -0.3165), (2.677, 0.2115, -0.3165), (-2.677, 0.1457, -0.3517), (2.677, 0.1457, -0.3517), (-2.677, 0.07427, -0.3734), (2.677, 0.07427, -0.3734), (-2.677, 2.874e-08, -0.3807), (2.677, 2.874e-08, -0.3807), (-2.677, -0.07427, -0.3734), (2.677, -0.07427, -0.3734), (-2.677, -0.1457, -0.3517), (2.677, -0.1457, -0.3517), (-2.677, -0.2115, -0.3165), (2.677, -0.2115, -0.3165), (-2.677, -0.2692, -0.2692), (2.677, -0.2692, -0.2692), (-2.677, -0.3165, -0.2115), (2.677, -0.3165, -0.2115), (-2.677, -0.3517, -0.1457), (2.677, -0.3517, -0.1457), (-2.677, -0.3734, -0.07427), (2.677, -0.3734, -0.07427), (-2.677, -0.3807, -7.809e-08), (2.677, -0.3807, 3.262e-07), (-2.677, -0.3734, 0.07427), (2.677, -0.3734, 0.07427), (-2.677, -0.3517, 0.1457), (2.677, -0.3517, 0.1457), (-2.677, -0.3165, 0.2115), (2.677, -0.3165, 0.2115), (-2.677, -0.2692, 0.2692), (2.677, -0.2692, 0.2692), (-2.677, -0.2115, 0.3165), (2.677, -0.2115, 0.3165), (-2.677, -0.1457, 0.3517), (2.677, -0.1457, 0.3517), (-2.677, -0.07427, 0.3734), (2.677, -0.07427, 0.3734), (-2.677, 3.676e-07, 0.3807), (2.677, 3.676e-07, 0.3807), (-2.677, 0.07427, 0.3734), (2.677, 0.07427, 0.3734), (-2.677, 0.1457, 0.3517), (2.677, 0.1457, 0.3517), (-2.677, 0.2115, 0.3165), (2.677, 0.2115, 0.3165), (-2.677, 0.2692, 0.2692), (2.677, 0.2692, 0.2692), (-2.677, 0.3165, 0.2115), (2.677, 0.3165, 0.2115), (-2.677, 0.3517, 0.1457), (2.677, 0.3517, 0.1457), (-2.677, 0.3734, 0.07427), (2.677, 0.3734, 0.07427), (3.0, 0.1463, 0.7356), (3.0, 0.287, 0.6929), (3.0, 0.4167, 0.6236), (3.0, 0.5303, 0.5303), (3.0, 0.6236, 0.4167), (3.0, 0.6929, 0.287), (3.0, 0.7356, 0.1463), (3.0, 0.75, 5.662e-08), (3.0, 0.7356, -0.1463), (3.0, 0.4167, -0.6236), (3.029, 0.1435, 0.7356), (3.056, 0.2815, 0.6929), (3.081, 0.4087, 0.6236), (3.103, 0.5201, 0.5303), (3.122, 0.6116, 0.4167), (3.135, 0.6796, 0.287), (3.144, 0.7215, 0.1463), (3.146, 0.7356, 5.662e-08), (3.144, 0.7215, -0.1463), (3.135, 0.6796, -0.287), (3.122, 0.6116, -0.4167), (3.103, 0.5201, -0.5303), (3.081, 0.4087, -0.6236), (3.056, 0.2815, -0.6929), (3.029, 0.1435, -0.7356), (3.056, 0.1352, 0.7356), (3.11, 0.2652, 0.6929), (3.159, 0.385, 0.6236), (3.203, 0.49, 0.5303), (3.239, 0.5761, 0.4167), (3.265, 0.6402, 0.287), (3.281, 0.6796, 0.1463), (3.287, 0.6929, 5.662e-08), (3.281, 0.6796, -0.1463), (3.265, 0.6402, -0.287), (3.239, 0.5761, -0.4167), (3.203, 0.49, -0.5303), (3.159, 0.385, -0.6236), (3.11, 0.2652, -0.6929), (3.056, 0.1352, -0.7356), (3.081, 0.1217, 0.7356), (3.159, 0.2386, 0.6929), (3.231, 0.3465, 0.6236), (3.295, 0.441, 0.5303), (3.346, 0.5185, 0.4167), (3.385, 0.5761, 0.287), (3.409, 0.6116, 0.1463), (3.417, 0.6236, 5.662e-08), (3.409, 0.6116, -0.1463), (3.385, 0.5761, -0.287), (3.346, 0.5185, -0.4167), (3.295, 0.441, -0.5303), (3.231, 0.3465, -0.6236), (3.159, 0.2386, -0.6929), (3.081, 0.1217, -0.7356), (3.103, 0.1035, 0.7356), (3.203, 0.2029, 0.6929), (3.295, 0.2946, 0.6236), (3.375, 0.375, 0.5303), (3.441, 0.441, 0.4167), (3.49, 0.49, 0.287), (3.52, 0.5201, 0.1463), (3.53, 0.5303, 5.662e-08), (3.52, 0.5201, -0.1463), (3.49, 0.49, -0.287), (3.441, 0.441, -0.4167), (3.375, 0.375, -0.5303), (3.295, 0.2946, -0.6236), (3.203, 0.2029, -0.6929), (3.103, 0.1035, -0.7356), (3.122, 0.08129, 0.7356), (3.239, 0.1595, 0.6929), (3.346, 0.2315, 0.6236), (3.441, 0.2946, 0.5303), (3.519, 0.3465, 0.4167), (3.576, 0.385, 0.287), (3.612, 0.4087, 0.1463), (3.624, 0.4167, 5.662e-08), (3.612, 0.4087, -0.1463), (3.576, 0.385, -0.287), (3.519, 0.3465, -0.4167), (3.441, 0.2946, -0.5303), (3.346, 0.2315, -0.6236), (3.239, 0.1595, -0.6929), (3.122, 0.08129, -0.7356), (3.135, 0.05599, 0.7356), (3.265, 0.1098, 0.6929), (3.385, 0.1595, 0.6236), (3.49, 0.2029, 0.5303), (3.576, 0.2386, 0.4167), (3.64, 0.2652, 0.287), (3.68, 0.2815, 0.1463), (3.693, 0.287, 5.662e-08), (3.68, 0.2815, -0.1463), (3.64, 0.2652, -0.287), (3.576, 0.2386, -0.4167), (3.49, 0.2029, -0.5303), (3.385, 0.1595, -0.6236), (3.265, 0.1098, -0.6929), (3.135, 0.05599, -0.7356), (3.144, 0.02854, 0.7356), (3.281, 0.05599, 0.6929), (3.409, 0.08129, 0.6236), (3.52, 0.1035, 0.5303), (3.612, 0.1217, 0.4167), (3.68, 0.1352, 0.287), (3.721, 0.1435, 0.1463), (3.736, 0.1463, 5.662e-08), (3.721, 0.1435, -0.1463), (3.68, 0.1352, -0.287), (3.612, 0.1217, -0.4167), (3.52, 0.1035, -0.5303), (3.409, 0.08129, -0.6236), (3.281, 0.05599, -0.6929), (3.144, 0.02854, -0.7356), (3.146, -2.45e-07, 0.7356), (3.287, -2.394e-07, 0.6929), (3.417, -2.338e-07, 0.6236), (3.53, -2.394e-07, 0.5303), (3.624, -2.506e-07, 0.4167), (3.693, -2.059e-07, 0.287), (3.736, -2.953e-07, 0.1463), (3.75, -2.841e-07, 5.662e-08), (3.736, -2.953e-07, -0.1463), (3.693, -1.723e-07, -0.287), (3.624, -2.506e-07, -0.4167), (3.53, -2.394e-07, -0.5303), (3.417, -2.562e-07, -0.6236), (3.287, -2.282e-07, -0.6929), (3.146, -2.31e-07, -0.7356), (3.144, -0.02855, 0.7356), (3.281, -0.05599, 0.6929), (3.409, -0.08129, 0.6236), (3.52, -0.1035, 0.5303), (3.612, -0.1217, 0.4167), (3.68, -0.1352, 0.287), (3.721, -0.1435, 0.1463), (3.736, -0.1463, 5.662e-08), (3.721, -0.1435, -0.1463), (3.68, -0.1352, -0.287), (3.612, -0.1217, -0.4167), (3.52, -0.1035, -0.5303), (3.409, -0.08129, -0.6236), (3.281, -0.05599, -0.6929), (3.144, -0.02855, -0.7356), (3.135, -0.05599, 0.7356), (3.265, -0.1098, 0.6929), (3.385, -0.1595, 0.6236), (3.49, -0.2029, 0.5303), (3.576, -0.2386, 0.4167), (3.64, -0.2652, 0.287), (3.68, -0.2815, 0.1463), (3.693, -0.287, 5.662e-08), (3.68, -0.2815, -0.1463), (3.64, -0.2652, -0.287), (3.576, -0.2386, -0.4167), (3.49, -0.2029, -0.5303), (3.385, -0.1595, -0.6236), (3.265, -0.1098, -0.6929), (3.135, -0.05599, -0.7356), (3.122, -0.08129, 0.7356), (3.239, -0.1595, 0.6929), (3.346, -0.2315, 0.6236), (3.441, -0.2946, 0.5303), (3.519, -0.3465, 0.4167), (3.576, -0.385, 0.287), (3.612, -0.4087, 0.1463), (3.624, -0.4167, 5.662e-08), (3.612, -0.4087, -0.1463), (3.576, -0.385, -0.287), (3.519, -0.3465, -0.4167), (3.441, -0.2946, -0.5303), (3.346, -0.2315, -0.6236), (3.239, -0.1595, -0.6929), (3.122, -0.08129, -0.7356), (3.103, -0.1035, 0.7356), (3.203, -0.2029, 0.6929), (3.295, -0.2946, 0.6236), (3.375, -0.375, 0.5303), (3.441, -0.441, 0.4167), (3.49, -0.49, 0.287), (3.52, -0.5201, 0.1463), (3.53, -0.5303, 5.662e-08), (3.52, -0.5201, -0.1463), (3.49, -0.49, -0.287), (3.441, -0.441, -0.4167), (3.375, -0.375, -0.5303), (3.295, -0.2946, -0.6236), (3.203, -0.2029, -0.6929), (3.103, -0.1035, -0.7356), (3.081, -0.1217, 0.7356), (3.159, -0.2386, 0.6929), (3.231, -0.3465, 0.6236), (3.295, -0.441, 0.5303), (3.346, -0.5185, 0.4167), (3.385, -0.5761, 0.287), (3.409, -0.6116, 0.1463), (3.417, -0.6236, 5.662e-08), (3.409, -0.6116, -0.1463), (3.385, -0.5761, -0.287), (3.346, -0.5185, -0.4167), (3.295, -0.441, -0.5303), (3.231, -0.3465, -0.6236), (3.159, -0.2386, -0.6929), (3.081, -0.1217, -0.7356), (3.0, -2.444e-07, -0.75), (3.056, -0.1352, 0.7356), (3.11, -0.2652, 0.6929), (3.159, -0.385, 0.6236), (3.203, -0.49, 0.5303), (3.239, -0.5761, 0.4167), (3.265, -0.6402, 0.287), (3.281, -0.6796, 0.1463), (3.287, -0.6929, 5.662e-08), (3.281, -0.6796, -0.1463), (3.265, -0.6402, -0.287), (3.239, -0.5761, -0.4167), (3.203, -0.49, -0.5303), (3.159, -0.385, -0.6236), (3.11, -0.2652, -0.6929), (3.056, -0.1352, -0.7356), (3.029, -0.1435, 0.7356), (3.056, -0.2815, 0.6929), (3.081, -0.4087, 0.6236), (3.103, -0.5201, 0.5303), (3.122, -0.6116, 0.4167), (3.135, -0.6796, 0.287), (3.144, -0.7215, 0.1463), (3.146, -0.7356, 5.662e-08), (3.144, -0.7215, -0.1463), (3.135, -0.6796, -0.287), (3.122, -0.6116, -0.4167), (3.103, -0.5201, -0.5303), (3.081, -0.4087, -0.6236), (3.056, -0.2815, -0.6929), (3.029, -0.1435, -0.7356), (3.0, -0.1463, 0.7356), (3.0, -0.287, 0.6929), (3.0, -0.4167, 0.6236), (3.0, -0.5303, 0.5303), (3.0, -0.6236, 0.4167), (3.0, -0.6929, 0.287), (3.0, -0.7356, 0.1463), (3.0, -0.75, 5.662e-08), (3.0, -0.7356, -0.1463), (3.0, -0.6929, -0.287), (3.0, -0.6236, -0.4167), (3.0, -0.5303, -0.5303), (3.0, -0.4167, -0.6236), (3.0, -0.287, -0.6929), (3.0, -0.1463, -0.7356), (2.971, -0.1435, 0.7356), (2.944, -0.2815, 0.6929), (2.919, -0.4087, 0.6236), (2.897, -0.5201, 0.5303), (2.878, -0.6116, 0.4167), (2.865, -0.6796, 0.287), (2.856, -0.7215, 0.1463), (2.854, -0.7356, 5.662e-08), (2.856, -0.7215, -0.1463), (2.865, -0.6796, -0.287), (2.878, -0.6116, -0.4167), (2.897, -0.5201, -0.5303), (2.919, -0.4087, -0.6236), (2.944, -0.2815, -0.6929), (2.971, -0.1435, -0.7356), (2.944, -0.1352, 0.7356), (2.89, -0.2652, 0.6929), (2.841, -0.385, 0.6236), (2.797, -0.49, 0.5303), (2.761, -0.5761, 0.4167), (2.735, -0.6402, 0.287), (2.719, -0.6796, 0.1463), (2.713, -0.6929, 5.662e-08), (2.719, -0.6796, -0.1463), (2.735, -0.6402, -0.287), (2.761, -0.5761, -0.4167), (2.797, -0.49, -0.5303), (2.841, -0.385, -0.6236), (2.89, -0.2652, -0.6929), (2.944, -0.1352, -0.7356), (2.919, -0.1217, 0.7356), (2.841, -0.2386, 0.6929), (2.769, -0.3465, 0.6236), (2.705, -0.441, 0.5303), (2.654, -0.5185, 0.4167), (2.615, -0.5761, 0.287), (2.591, -0.6116, 0.1463), (2.583, -0.6236, 5.662e-08), (2.591, -0.6116, -0.1463), (2.615, -0.5761, -0.287), (2.654, -0.5185, -0.4167), (2.705, -0.441, -0.5303), (2.769, -0.3465, -0.6236), (2.841, -0.2386, -0.6929), (2.919, -0.1217, -0.7356), (3.0, -4.172e-07, 0.75), (2.897, -0.1035, 0.7356), (2.797, -0.2029, 0.6929), (2.705, -0.2946, 0.6236), (2.625, -0.375, 0.5303), (2.559, -0.441, 0.4167), (2.51, -0.49, 0.287), (2.48, -0.5201, 0.1463), (2.47, -0.5303, 5.662e-08), (2.48, -0.5201, -0.1463), (2.51, -0.49, -0.287), (2.559, -0.441, -0.4167), (2.625, -0.375, -0.5303), (2.705, -0.2946, -0.6236), (2.797, -0.2029, -0.6929), (2.897, -0.1035, -0.7356), (2.878, -0.08129, 0.7356), (2.761, -0.1595, 0.6929), (2.654, -0.2315, 0.6236), (2.559, -0.2946, 0.5303), (2.481, -0.3465, 0.4167), (2.424, -0.385, 0.287), (2.388, -0.4087, 0.1463), (2.376, -0.4167, 5.662e-08), (2.388, -0.4087, -0.1463), (2.424, -0.385, -0.287), (2.481, -0.3465, -0.4167), (2.559, -0.2946, -0.5303), (2.654, -0.2315, -0.6236), (2.761, -0.1595, -0.6929), (2.878, -0.08129, -0.7356), (2.865, -0.05599, 0.7356), (2.735, -0.1098, 0.6929), (2.615, -0.1595, 0.6236), (2.51, -0.2029, 0.5303), (2.424, -0.2386, 0.4167), (2.36, -0.2652, 0.287), (2.32, -0.2815, 0.1463), (2.307, -0.287, 5.662e-08), (2.32, -0.2815, -0.1463), (2.36, -0.2652, -0.287), (2.424, -0.2386, -0.4167), (2.51, -0.2029, -0.5303), (2.615, -0.1595, -0.6236), (2.735, -0.1098, -0.6929), (2.865, -0.05599, -0.7356), (2.856, -0.02855, 0.7356), (2.719, -0.05599, 0.6929), (2.591, -0.08129, 0.6236), (2.48, -0.1035, 0.5303), (2.388, -0.1217, 0.4167), (2.32, -0.1352, 0.287), (2.279, -0.1435, 0.1463), (2.264, -0.1463, 5.662e-08), (2.279, -0.1435, -0.1463), (2.32, -0.1352, -0.287), (2.388, -0.1217, -0.4167), (2.48, -0.1035, -0.5303), (2.591, -0.08129, -0.6236), (2.719, -0.05599, -0.6929), (2.856, -0.02855, -0.7356), (2.854, -2.338e-07, 0.7356), (2.713, -2.114e-07, 0.6929), (2.583, -2.114e-07, 0.6236), (2.47, -1.388e-07, 0.5303), (2.376, -1.053e-07, 0.4167), (2.307, -2.394e-07, 0.287), (2.264, -7.175e-08, 0.1463), (2.25, -1.053e-07, 5.662e-08), (2.264, -7.175e-08, -0.1463), (2.307, -2.394e-07, -0.287), (2.376, -1.053e-07, -0.4167), (2.47, -1.388e-07, -0.5303), (2.583, -1.947e-07, -0.6236), (2.713, -1.891e-07, -0.6929), (2.854, -2.366e-07, -0.7356), (2.856, 0.02854, 0.7356), (2.719, 0.05599, 0.6929), (2.591, 0.08129, 0.6236), (2.48, 0.1035, 0.5303), (2.388, 0.1217, 0.4167), (2.32, 0.1352, 0.287), (2.279, 0.1435, 0.1463), (2.264, 0.1463, 5.662e-08), (2.279, 0.1435, -0.1463), (2.32, 0.1352, -0.287), (2.388, 0.1217, -0.4167), (2.48, 0.1035, -0.5303), (2.591, 0.08129, -0.6236), (2.719, 0.05599, -0.6929), (2.856, 0.02854, -0.7356), (2.865, 0.05599, 0.7356), (2.735, 0.1098, 0.6929), (2.615, 0.1595, 0.6236), (2.51, 0.2029, 0.5303), (2.424, 0.2386, 0.4167), (2.36, 0.2652, 0.287), (2.32, 0.2815, 0.1463), (2.307, 0.287, 5.662e-08), (2.32, 0.2815, -0.1463), (2.36, 0.2652, -0.287), (2.424, 0.2386, -0.4167), (2.51, 0.2029, -0.5303), (2.615, 0.1595, -0.6236), (2.735, 0.1098, -0.6929), (2.865, 0.05599, -0.7356), (2.878, 0.08129, 0.7356), (2.761, 0.1595, 0.6929), (2.654, 0.2315, 0.6236), (2.559, 0.2946, 0.5303), (2.481, 0.3465, 0.4167), (2.424, 0.385, 0.287), (2.388, 0.4087, 0.1463), (2.376, 0.4167, 5.662e-08), (2.388, 0.4087, -0.1463), (2.424, 0.385, -0.287), (2.481, 0.3465, -0.4167), (2.559, 0.2946, -0.5303), (2.654, 0.2315, -0.6236), (2.761, 0.1595, -0.6929), (2.878, 0.08129, -0.7356), (2.897, 0.1035, 0.7356), (2.797, 0.2029, 0.6929), (2.705, 0.2946, 0.6236), (2.625, 0.375, 0.5303), (2.559, 0.441, 0.4167), (2.51, 0.49, 0.287), (2.48, 0.5201, 0.1463), (2.47, 0.5303, 5.662e-08), (2.48, 0.5201, -0.1463), (2.51, 0.49, -0.287), (2.559, 0.441, -0.4167), (2.625, 0.375, -0.5303), (2.705, 0.2946, -0.6236), (2.797, 0.2029, -0.6929), (2.897, 0.1035, -0.7356), (2.919, 0.1217, 0.7356), (2.841, 0.2386, 0.6929), (2.769, 0.3465, 0.6236), (2.705, 0.441, 0.5303), (2.654, 0.5185, 0.4167), (2.615, 0.5761, 0.287), (2.591, 0.6116, 0.1463), (2.583, 0.6236, 5.662e-08), (2.591, 0.6116, -0.1463), (2.615, 0.5761, -0.287), (2.654, 0.5185, -0.4167), (2.705, 0.441, -0.5303), (2.769, 0.3465, -0.6236), (2.841, 0.2386, -0.6929), (2.919, 0.1217, -0.7356), (2.944, 0.1352, 0.7356), (2.89, 0.2652, 0.6929), (2.841, 0.385, 0.6236), (2.797, 0.49, 0.5303), (2.761, 0.5761, 0.4167), (2.735, 0.6402, 0.287), (2.719, 0.6796, 0.1463), (2.713, 0.6929, 5.662e-08), (2.719, 0.6796, -0.1463), (2.735, 0.6402, -0.287), (2.761, 0.5761, -0.4167), (2.797, 0.49, -0.5303), (2.841, 0.385, -0.6236), (2.89, 0.2652, -0.6929), (2.944, 0.1352, -0.7356), (2.971, 0.1435, 0.7356), (2.944, 0.2815, 0.6929), (2.919, 0.4087, 0.6236), (2.897, 0.5201, 0.5303), (2.878, 0.6116, 0.4167), (2.865, 0.6796, 0.287), (2.856, 0.7215, 0.1463), (2.854, 0.7356, 5.662e-08), (2.856, 0.7215, -0.1463), (2.865, 0.6796, -0.287), (2.878, 0.6116, -0.4167), (2.897, 0.5201, -0.5303), (2.919, 0.4087, -0.6236), (2.944, 0.2815, -0.6929), (2.971, 0.1435, -0.7356), (3.0, 0.6929, -0.287), (3.0, 0.6236, -0.4167), (3.0, 0.5303, -0.5303), (3.0, 0.287, -0.6929), (3.0, 0.1463, -0.7356)], [], [(480, 9, 22, 23), (6, 5, 15, 16), (481, 480, 23, 24), (7, 6, 16, 17), (0, 296, 10), (205, 481, 24), (8, 7, 17, 18), (1, 0, 10, 11), (477, 8, 18, 19), (2, 1, 11, 12), (478, 477, 19, 20), (3, 2, 12, 13), (479, 478, 20, 21), (4, 3, 13, 14), (9, 479, 21, 22), (5, 4, 14, 15), (22, 21, 36, 37), (15, 14, 29, 30), (23, 22, 37, 38), (16, 15, 30, 31), (24, 23, 38, 39), (17, 16, 31, 32), (10, 296, 25), (205, 24, 39), (18, 17, 32, 33), (11, 10, 25, 26), (19, 18, 33, 34), (12, 11, 26, 27), (20, 19, 34, 35), (13, 12, 27, 28), (21, 20, 35, 36), (14, 13, 28, 29), (26, 25, 40, 41), (34, 33, 48, 49), (27, 26, 41, 42), (35, 34, 49, 50), (28, 27, 42, 43), (36, 35, 50, 51), (29, 28, 43, 44), (37, 36, 51, 52), (30, 29, 44, 45), (38, 37, 52, 53), (31, 30, 45, 46), (39, 38, 53, 54), (32, 31, 46, 47), (25, 296, 40), (205, 39, 54), (33, 32, 47, 48), (45, 44, 59, 60), (53, 52, 67, 68), (46, 45, 60, 61), (54, 53, 68, 69), (47, 46, 61, 62), (40, 296, 55), (205, 54, 69), (48, 47, 62, 63), (41, 40, 55, 56), (49, 48, 63, 64), (42, 41, 56, 57), (50, 49, 64, 65), (43, 42, 57, 58), (51, 50, 65, 66), (44, 43, 58, 59), (52, 51, 66, 67), (64, 63, 78, 79), (57, 56, 71, 72), (65, 64, 79, 80), (58, 57, 72, 73), (66, 65, 80, 81), (59, 58, 73, 74), (67, 66, 81, 82), (60, 59, 74, 75), (68, 67, 82, 83), (61, 60, 75, 76), (69, 68, 83, 84), (62, 61, 76, 77), (55, 296, 70), (205, 69, 84), (63, 62, 77, 78), (56, 55, 70, 71), (83, 82, 97, 98), (76, 75, 90, 91), (84, 83, 98, 99), (77, 76, 91, 92), (70, 296, 85), (205, 84, 99), (78, 77, 92, 93), (71, 70, 85, 86), (79, 78, 93, 94), (72, 71, 86, 87), (80, 79, 94, 95), (73, 72, 87, 88), (81, 80, 95, 96), (74, 73, 88, 89), (82, 81, 96, 97), (75, 74, 89, 90), (87, 86, 101, 102), (95, 94, 109, 110), (88, 87, 102, 103), (96, 95, 110, 111), (89, 88, 103, 104), (97, 96, 111, 112), (90, 89, 104, 105), (98, 97, 112, 113), (91, 90, 105, 106), (99, 98, 113, 114), (92, 91, 106, 107), (85, 296, 100), (205, 99, 114), (93, 92, 107, 108), (86, 85, 100, 101), (94, 93, 108, 109), (106, 105, 120, 121), (114, 113, 128, 129), (107, 106, 121, 122), (100, 296, 115), (205, 114, 129), (108, 107, 122, 123), (101, 100, 115, 116), (109, 108, 123, 124), (102, 101, 116, 117), (110, 109, 124, 125), (103, 102, 117, 118), (111, 110, 125, 126), (104, 103, 118, 119), (112, 111, 126, 127), (105, 104, 119, 120), (113, 112, 127, 128), (125, 124, 139, 140), (118, 117, 132, 133), (126, 125, 140, 141), (119, 118, 133, 134), (127, 126, 141, 142), (120, 119, 134, 135), (128, 127, 142, 143), (121, 120, 135, 136), (129, 128, 143, 144), (122, 121, 136, 137), (115, 296, 130), (205, 129, 144), (123, 122, 137, 138), (116, 115, 130, 131), (124, 123, 138, 139), (117, 116, 131, 132), (144, 143, 158, 159), (137, 136, 151, 152), (130, 296, 145), (205, 144, 159), (138, 137, 152, 153), (131, 130, 145, 146), (139, 138, 153, 154), (132, 131, 146, 147), (140, 139, 154, 155), (133, 132, 147, 148), (141, 140, 155, 156), (134, 133, 148, 149), (142, 141, 156, 157), (135, 134, 149, 150), (143, 142, 157, 158), (136, 135, 150, 151), (156, 155, 170, 171), (149, 148, 163, 164), (157, 156, 171, 172), (150, 149, 164, 165), (158, 157, 172, 173), (151, 150, 165, 166), (159, 158, 173, 174), (152, 151, 166, 167), (145, 296, 160), (205, 159, 174), (153, 152, 167, 168), (146, 145, 160, 161), (154, 153, 168, 169), (147, 146, 161, 162), (155, 154, 169, 170), (148, 147, 162, 163), (160, 296, 175), (205, 174, 189), (168, 167, 182, 183), (161, 160, 175, 176), (169, 168, 183, 184), (162, 161, 176, 177), (170, 169, 184, 185), (163, 162, 177, 178), (171, 170, 185, 186), (164, 163, 178, 179), (172, 171, 186, 187), (165, 164, 179, 180), (173, 172, 187, 188), (166, 165, 180, 181), (174, 173, 188, 189), (167, 166, 181, 182), (179, 178, 193, 194), (187, 186, 201, 202), (180, 179, 194, 195), (188, 187, 202, 203), (181, 180, 195, 196), (189, 188, 203, 204), (182, 181, 196, 197), (175, 296, 190), (205, 189, 204), (183, 182, 197, 198), (176, 175, 190, 191), (184, 183, 198, 199), (177, 176, 191, 192), (185, 184, 199, 200), (178, 177, 192, 193), (186, 185, 200, 201), (198, 197, 213, 214), (191, 190, 206, 207), (199, 198, 214, 215), (192, 191, 207, 208), (200, 199, 215, 216), (193, 192, 208, 209), (201, 200, 216, 217), (194, 193, 209, 210), (202, 201, 217, 218), (195, 194, 210, 211), (203, 202, 218, 219), (196, 195, 211, 212), (204, 203, 219, 220), (197, 196, 212, 213), (190, 296, 206), (205, 204, 220), (218, 217, 232, 233), (211, 210, 225, 226), (219, 218, 233, 234), (212, 211, 226, 227), (220, 219, 234, 235), (213, 212, 227, 228), (206, 296, 221), (205, 220, 235), (214, 213, 228, 229), (207, 206, 221, 222), (215, 214, 229, 230), (208, 207, 222, 223), (216, 215, 230, 231), (209, 208, 223, 224), (217, 216, 231, 232), (210, 209, 224, 225), (222, 221, 236, 237), (230, 229, 244, 245), (223, 222, 237, 238), (231, 230, 245, 246), (224, 223, 238, 239), (232, 231, 246, 247), (225, 224, 239, 240), (233, 232, 247, 248), (226, 225, 240, 241), (234, 233, 248, 249), (227, 226, 241, 242), (235, 234, 249, 250), (228, 227, 242, 243), (221, 296, 236), (205, 235, 250), (229, 228, 243, 244), (241, 240, 255, 256), (249, 248, 263, 264), (242, 241, 256, 257), (250, 249, 264, 265), (243, 242, 257, 258), (236, 296, 251), (205, 250, 265), (244, 243, 258, 259), (237, 236, 251, 252), (245, 244, 259, 260), (238, 237, 252, 253), (246, 245, 260, 261), (239, 238, 253, 254), (247, 246, 261, 262), (240, 239, 254, 255), (248, 247, 262, 263), (260, 259, 274, 275), (253, 252, 267, 268), (261, 260, 275, 276), (254, 253, 268, 269), (262, 261, 276, 277), (255, 254, 269, 270), (263, 262, 277, 278), (256, 255, 270, 271), (264, 263, 278, 279), (257, 256, 271, 272), (265, 264, 279, 280), (258, 257, 272, 273), (251, 296, 266), (205, 265, 280), (259, 258, 273, 274), (252, 251, 266, 267), (279, 278, 293, 294), (272, 271, 286, 287), (280, 279, 294, 295), (273, 272, 287, 288), (266, 296, 281), (205, 280, 295), (274, 273, 288, 289), (267, 266, 281, 282), (275, 274, 289, 290), (268, 267, 282, 283), (276, 275, 290, 291), (269, 268, 283, 284), (277, 276, 291, 292), (270, 269, 284, 285), (278, 277, 292, 293), (271, 270, 285, 286), (291, 290, 306, 307), (284, 283, 299, 300), (292, 291, 307, 308), (285, 284, 300, 301), (293, 292, 308, 309), (286, 285, 301, 302), (294, 293, 309, 310), (287, 286, 302, 303), (295, 294, 310, 311), (288, 287, 303, 304), (281, 296, 297), (205, 295, 311), (289, 288, 304, 305), (282, 281, 297, 298), (290, 289, 305, 306), (283, 282, 298, 299), (311, 310, 325, 326), (304, 303, 318, 319), (297, 296, 312), (205, 311, 326), (305, 304, 319, 320), (298, 297, 312, 313), (306, 305, 320, 321), (299, 298, 313, 314), (307, 306, 321, 322), (300, 299, 314, 315), (308, 307, 322, 323), (301, 300, 315, 316), (309, 308, 323, 324), (302, 301, 316, 317), (310, 309, 324, 325), (303, 302, 317, 318), (315, 314, 329, 330), (323, 322, 337, 338), (316, 315, 330, 331), (324, 323, 338, 339), (317, 316, 331, 332), (325, 324, 339, 340), (318, 317, 332, 333), (326, 325, 340, 341), (319, 318, 333, 334), (312, 296, 327), (205, 326, 341), (320, 319, 334, 335), (313, 312, 327, 328), (321, 320, 335, 336), (314, 313, 328, 329), (322, 321, 336, 337), (334, 333, 348, 349), (327, 296, 342), (205, 341, 356), (335, 334, 349, 350), (328, 327, 342, 343), (336, 335, 350, 351), (329, 328, 343, 344), (337, 336, 351, 352), (330, 329, 344, 345), (338, 337, 352, 353), (331, 330, 345, 346), (339, 338, 353, 354), (332, 331, 346, 347), (340, 339, 354, 355), (333, 332, 347, 348), (341, 340, 355, 356), (353, 352, 367, 368), (346, 345, 360, 361), (354, 353, 368, 369), (347, 346, 361, 362), (355, 354, 369, 370), (348, 347, 362, 363), (356, 355, 370, 371), (349, 348, 363, 364), (342, 296, 357), (205, 356, 371), (350, 349, 364, 365), (343, 342, 357, 358), (351, 350, 365, 366), (344, 343, 358, 359), (352, 351, 366, 367), (345, 344, 359, 360), (357, 296, 372), (205, 371, 386), (365, 364, 379, 380), (358, 357, 372, 373), (366, 365, 380, 381), (359, 358, 373, 374), (367, 366, 381, 382), (360, 359, 374, 375), (368, 367, 382, 383), (361, 360, 375, 376), (369, 368, 383, 384), (362, 361, 376, 377), (370, 369, 384, 385), (363, 362, 377, 378), (371, 370, 385, 386), (364, 363, 378, 379), (376, 375, 390, 391), (384, 383, 398, 399), (377, 376, 391, 392), (385, 384, 399, 400), (378, 377, 392, 393), (386, 385, 400, 401), (379, 378, 393, 394), (372, 296, 387), (205, 386, 401), (380, 379, 394, 395), (373, 372, 387, 388), (381, 380, 395, 396), (374, 373, 388, 389), (382, 381, 396, 397), (375, 374, 389, 390), (383, 382, 397, 398), (395, 394, 409, 410), (388, 387, 402, 403), (396, 395, 410, 411), (389, 388, 403, 404), (397, 396, 411, 412), (390, 389, 404, 405), (398, 397, 412, 413), (391, 390, 405, 406), (399, 398, 413, 414), (392, 391, 406, 407), (400, 399, 414, 415), (393, 392, 407, 408), (401, 400, 415, 416), (394, 393, 408, 409), (387, 296, 402), (205, 401, 416), (414, 413, 428, 429), (407, 406, 421, 422), (415, 414, 429, 430), (408, 407, 422, 423), (416, 415, 430, 431), (409, 408, 423, 424), (402, 296, 417), (205, 416, 431), (410, 409, 424, 425), (403, 402, 417, 418), (411, 410, 425, 426), (404, 403, 418, 419), (412, 411, 426, 427), (405, 404, 419, 420), (413, 412, 427, 428), (406, 405, 420, 421), (426, 425, 440, 441), (419, 418, 433, 434), (427, 426, 441, 442), (420, 419, 434, 435), (428, 427, 442, 443), (421, 420, 435, 436), (429, 428, 443, 444), (422, 421, 436, 437), (430, 429, 444, 445), (423, 422, 437, 438), (431, 430, 445, 446), (424, 423, 438, 439), (417, 296, 432), (205, 431, 446), (425, 424, 439, 440), (418, 417, 432, 433), (445, 444, 459, 460), (438, 437, 452, 453), (446, 445, 460, 461), (439, 438, 453, 454), (432, 296, 447), (205, 446, 461), (440, 439, 454, 455), (433, 432, 447, 448), (441, 440, 455, 456), (434, 433, 448, 449), (442, 441, 456, 457), (435, 434, 449, 450), (443, 442, 457, 458), (436, 435, 450, 451), (444, 443, 458, 459), (437, 436, 451, 452), (449, 448, 463, 464), (457, 456, 471, 472), (450, 449, 464, 465), (458, 457, 472, 473), (451, 450, 465, 466), (459, 458, 473, 474), (452, 451, 466, 467), (460, 459, 474, 475), (453, 452, 467, 468), (461, 460, 475, 476), (454, 453, 468, 469), (447, 296, 462), (205, 461, 476), (455, 454, 469, 470), (448, 447, 462, 463), (456, 455, 470, 471), (468, 467, 5, 6), (476, 475, 480, 481), (469, 468, 6, 7), (462, 296, 0), (205, 476, 481), (470, 469, 7, 8), (463, 462, 0, 1), (471, 470, 8, 477), (464, 463, 1, 2), (472, 471, 477, 478), (465, 464, 2, 3), (473, 472, 478, 479), (466, 465, 3, 4), (474, 473, 479, 9), (467, 466, 4, 5), (475, 474, 9, 480), (962, 491, 504, 505), (488, 487, 497, 498), (963, 962, 505, 506), (489, 488, 498, 499), (482, 778, 492), (687, 963, 506), (490, 489, 499, 500), (483, 482, 492, 493), (959, 490, 500, 501), (484, 483, 493, 494), (960, 959, 501, 502), (485, 484, 494, 495), (961, 960, 502, 503), (486, 485, 495, 496), (491, 961, 503, 504), (487, 486, 496, 497), (504, 503, 518, 519), (497, 496, 511, 512), (505, 504, 519, 520), (498, 497, 512, 513), (506, 505, 520, 521), (499, 498, 513, 514), (492, 778, 507), (687, 506, 521), (500, 499, 514, 515), (493, 492, 507, 508), (501, 500, 515, 516), (494, 493, 508, 509), (502, 501, 516, 517), (495, 494, 509, 510), (503, 502, 517, 518), (496, 495, 510, 511), (508, 507, 522, 523), (516, 515, 530, 531), (509, 508, 523, 524), (517, 516, 531, 532), (510, 509, 524, 525), (518, 517, 532, 533), (511, 510, 525, 526), (519, 518, 533, 534), (512, 511, 526, 527), (520, 519, 534, 535), (513, 512, 527, 528), (521, 520, 535, 536), (514, 513, 528, 529), (507, 778, 522), (687, 521, 536), (515, 514, 529, 530), (527, 526, 541, 542), (535, 534, 549, 550), (528, 527, 542, 543), (536, 535, 550, 551), (529, 528, 543, 544), (522, 778, 537), (687, 536, 551), (530, 529, 544, 545), (523, 522, 537, 538), (531, 530, 545, 546), (524, 523, 538, 539), (532, 531, 546, 547), (525, 524, 539, 540), (533, 532, 547, 548), (526, 525, 540, 541), (534, 533, 548, 549), (546, 545, 560, 561), (539, 538, 553, 554), (547, 546, 561, 562), (540, 539, 554, 555), (548, 547, 562, 563), (541, 540, 555, 556), (549, 548, 563, 564), (542, 541, 556, 557), (550, 549, 564, 565), (543, 542, 557, 558), (551, 550, 565, 566), (544, 543, 558, 559), (537, 778, 552), (687, 551, 566), (545, 544, 559, 560), (538, 537, 552, 553), (565, 564, 579, 580), (558, 557, 572, 573), (566, 565, 580, 581), (559, 558, 573, 574), (552, 778, 567), (687, 566, 581), (560, 559, 574, 575), (553, 552, 567, 568), (561, 560, 575, 576), (554, 553, 568, 569), (562, 561, 576, 577), (555, 554, 569, 570), (563, 562, 577, 578), (556, 555, 570, 571), (564, 563, 578, 579), (557, 556, 571, 572), (569, 568, 583, 584), (577, 576, 591, 592), (570, 569, 584, 585), (578, 577, 592, 593), (571, 570, 585, 586), (579, 578, 593, 594), (572, 571, 586, 587), (580, 579, 594, 595), (573, 572, 587, 588), (581, 580, 595, 596), (574, 573, 588, 589), (567, 778, 582), (687, 581, 596), (575, 574, 589, 590), (568, 567, 582, 583), (576, 575, 590, 591), (588, 587, 602, 603), (596, 595, 610, 611), (589, 588, 603, 604), (582, 778, 597), (687, 596, 611), (590, 589, 604, 605), (583, 582, 597, 598), (591, 590, 605, 606), (584, 583, 598, 599), (592, 591, 606, 607), (585, 584, 599, 600), (593, 592, 607, 608), (586, 585, 600, 601), (594, 593, 608, 609), (587, 586, 601, 602), (595, 594, 609, 610), (607, 606, 621, 622), (600, 599, 614, 615), (608, 607, 622, 623), (601, 600, 615, 616), (609, 608, 623, 624), (602, 601, 616, 617), (610, 609, 624, 625), (603, 602, 617, 618), (611, 610, 625, 626), (604, 603, 618, 619), (597, 778, 612), (687, 611, 626), (605, 604, 619, 620), (598, 597, 612, 613), (606, 605, 620, 621), (599, 598, 613, 614), (626, 625, 640, 641), (619, 618, 633, 634), (612, 778, 627), (687, 626, 641), (620, 619, 634, 635), (613, 612, 627, 628), (621, 620, 635, 636), (614, 613, 628, 629), (622, 621, 636, 637), (615, 614, 629, 630), (623, 622, 637, 638), (616, 615, 630, 631), (624, 623, 638, 639), (617, 616, 631, 632), (625, 624, 639, 640), (618, 617, 632, 633), (638, 637, 652, 653), (631, 630, 645, 646), (639, 638, 653, 654), (632, 631, 646, 647), (640, 639, 654, 655), (633, 632, 647, 648), (641, 640, 655, 656), (634, 633, 648, 649), (627, 778, 642), (687, 641, 656), (635, 634, 649, 650), (628, 627, 642, 643), (636, 635, 650, 651), (629, 628, 643, 644), (637, 636, 651, 652), (630, 629, 644, 645), (642, 778, 657), (687, 656, 671), (650, 649, 664, 665), (643, 642, 657, 658), (651, 650, 665, 666), (644, 643, 658, 659), (652, 651, 666, 667), (645, 644, 659, 660), (653, 652, 667, 668), (646, 645, 660, 661), (654, 653, 668, 669), (647, 646, 661, 662), (655, 654, 669, 670), (648, 647, 662, 663), (656, 655, 670, 671), (649, 648, 663, 664), (661, 660, 675, 676), (669, 668, 683, 684), (662, 661, 676, 677), (670, 669, 684, 685), (663, 662, 677, 678), (671, 670, 685, 686), (664, 663, 678, 679), (657, 778, 672), (687, 671, 686), (665, 664, 679, 680), (658, 657, 672, 673), (666, 665, 680, 681), (659, 658, 673, 674), (667, 666, 681, 682), (660, 659, 674, 675), (668, 667, 682, 683), (680, 679, 695, 696), (673, 672, 688, 689), (681, 680, 696, 697), (674, 673, 689, 690), (682, 681, 697, 698), (675, 674, 690, 691), (683, 682, 698, 699), (676, 675, 691, 692), (684, 683, 699, 700), (677, 676, 692, 693), (685, 684, 700, 701), (678, 677, 693, 694), (686, 685, 701, 702), (679, 678, 694, 695), (672, 778, 688), (687, 686, 702), (700, 699, 714, 715), (693, 692, 707, 708), (701, 700, 715, 716), (694, 693, 708, 709), (702, 701, 716, 717), (695, 694, 709, 710), (688, 778, 703), (687, 702, 717), (696, 695, 710, 711), (689, 688, 703, 704), (697, 696, 711, 712), (690, 689, 704, 705), (698, 697, 712, 713), (691, 690, 705, 706), (699, 698, 713, 714), (692, 691, 706, 707), (704, 703, 718, 719), (712, 711, 726, 727), (705, 704, 719, 720), (713, 712, 727, 728), (706, 705, 720, 721), (714, 713, 728, 729), (707, 706, 721, 722), (715, 714, 729, 730), (708, 707, 722, 723), (716, 715, 730, 731), (709, 708, 723, 724), (717, 716, 731, 732), (710, 709, 724, 725), (703, 778, 718), (687, 717, 732), (711, 710, 725, 726), (723, 722, 737, 738), (731, 730, 745, 746), (724, 723, 738, 739), (732, 731, 746, 747), (725, 724, 739, 740), (718, 778, 733), (687, 732, 747), (726, 725, 740, 741), (719, 718, 733, 734), (727, 726, 741, 742), (720, 719, 734, 735), (728, 727, 742, 743), (721, 720, 735, 736), (729, 728, 743, 744), (722, 721, 736, 737), (730, 729, 744, 745), (742, 741, 756, 757), (735, 734, 749, 750), (743, 742, 757, 758), (736, 735, 750, 751), (744, 743, 758, 759), (737, 736, 751, 752), (745, 744, 759, 760), (738, 737, 752, 753), (746, 745, 760, 761), (739, 738, 753, 754), (747, 746, 761, 762), (740, 739, 754, 755), (733, 778, 748), (687, 747, 762), (741, 740, 755, 756), (734, 733, 748, 749), (761, 760, 775, 776), (754, 753, 768, 769), (762, 761, 776, 777), (755, 754, 769, 770), (748, 778, 763), (687, 762, 777), (756, 755, 770, 771), (749, 748, 763, 764), (757, 756, 771, 772), (750, 749, 764, 765), (758, 757, 772, 773), (751, 750, 765, 766), (759, 758, 773, 774), (752, 751, 766, 767), (760, 759, 774, 775), (753, 752, 767, 768), (773, 772, 788, 789), (766, 765, 781, 782), (774, 773, 789, 790), (767, 766, 782, 783), (775, 774, 790, 791), (768, 767, 783, 784), (776, 775, 791, 792), (769, 768, 784, 785), (777, 776, 792, 793), (770, 769, 785, 786), (763, 778, 779), (687, 777, 793), (771, 770, 786, 787), (764, 763, 779, 780), (772, 771, 787, 788), (765, 764, 780, 781), (793, 792, 807, 808), (786, 785, 800, 801), (779, 778, 794), (687, 793, 808), (787, 786, 801, 802), (780, 779, 794, 795), (788, 787, 802, 803), (781, 780, 795, 796), (789, 788, 803, 804), (782, 781, 796, 797), (790, 789, 804, 805), (783, 782, 797, 798), (791, 790, 805, 806), (784, 783, 798, 799), (792, 791, 806, 807), (785, 784, 799, 800), (797, 796, 811, 812), (805, 804, 819, 820), (798, 797, 812, 813), (806, 805, 820, 821), (799, 798, 813, 814), (807, 806, 821, 822), (800, 799, 814, 815), (808, 807, 822, 823), (801, 800, 815, 816), (794, 778, 809), (687, 808, 823), (802, 801, 816, 817), (795, 794, 809, 810), (803, 802, 817, 818), (796, 795, 810, 811), (804, 803, 818, 819), (816, 815, 830, 831), (809, 778, 824), (687, 823, 838), (817, 816, 831, 832), (810, 809, 824, 825), (818, 817, 832, 833), (811, 810, 825, 826), (819, 818, 833, 834), (812, 811, 826, 827), (820, 819, 834, 835), (813, 812, 827, 828), (821, 820, 835, 836), (814, 813, 828, 829), (822, 821, 836, 837), (815, 814, 829, 830), (823, 822, 837, 838), (835, 834, 849, 850), (828, 827, 842, 843), (836, 835, 850, 851), (829, 828, 843, 844), (837, 836, 851, 852), (830, 829, 844, 845), (838, 837, 852, 853), (831, 830, 845, 846), (824, 778, 839), (687, 838, 853), (832, 831, 846, 847), (825, 824, 839, 840), (833, 832, 847, 848), (826, 825, 840, 841), (834, 833, 848, 849), (827, 826, 841, 842), (839, 778, 854), (687, 853, 868), (847, 846, 861, 862), (840, 839, 854, 855), (848, 847, 862, 863), (841, 840, 855, 856), (849, 848, 863, 864), (842, 841, 856, 857), (850, 849, 864, 865), (843, 842, 857, 858), (851, 850, 865, 866), (844, 843, 858, 859), (852, 851, 866, 867), (845, 844, 859, 860), (853, 852, 867, 868), (846, 845, 860, 861), (858, 857, 872, 873), (866, 865, 880, 881), (859, 858, 873, 874), (867, 866, 881, 882), (860, 859, 874, 875), (868, 867, 882, 883), (861, 860, 875, 876), (854, 778, 869), (687, 868, 883), (862, 861, 876, 877), (855, 854, 869, 870), (863, 862, 877, 878), (856, 855, 870, 871), (864, 863, 878, 879), (857, 856, 871, 872), (865, 864, 879, 880), (877, 876, 891, 892), (870, 869, 884, 885), (878, 877, 892, 893), (871, 870, 885, 886), (879, 878, 893, 894), (872, 871, 886, 887), (880, 879, 894, 895), (873, 872, 887, 888), (881, 880, 895, 896), (874, 873, 888, 889), (882, 881, 896, 897), (875, 874, 889, 890), (883, 882, 897, 898), (876, 875, 890, 891), (869, 778, 884), (687, 883, 898), (896, 895, 910, 911), (889, 888, 903, 904), (897, 896, 911, 912), (890, 889, 904, 905), (898, 897, 912, 913), (891, 890, 905, 906), (884, 778, 899), (687, 898, 913), (892, 891, 906, 907), (885, 884, 899, 900), (893, 892, 907, 908), (886, 885, 900, 901), (894, 893, 908, 909), (887, 886, 901, 902), (895, 894, 909, 910), (888, 887, 902, 903), (908, 907, 922, 923), (901, 900, 915, 916), (909, 908, 923, 924), (902, 901, 916, 917), (910, 909, 924, 925), (903, 902, 917, 918), (911, 910, 925, 926), (904, 903, 918, 919), (912, 911, 926, 927), (905, 904, 919, 920), (913, 912, 927, 928), (906, 905, 920, 921), (899, 778, 914), (687, 913, 928), (907, 906, 921, 922), (900, 899, 914, 915), (927, 926, 941, 942), (920, 919, 934, 935), (928, 927, 942, 943), (921, 920, 935, 936), (914, 778, 929), (687, 928, 943), (922, 921, 936, 937), (915, 914, 929, 930), (923, 922, 937, 938), (916, 915, 930, 931), (924, 923, 938, 939), (917, 916, 931, 932), (925, 924, 939, 940), (918, 917, 932, 933), (926, 925, 940, 941), (919, 918, 933, 934), (931, 930, 945, 946), (939, 938, 953, 954), (932, 931, 946, 947), (940, 939, 954, 955), (933, 932, 947, 948), (941, 940, 955, 956), (934, 933, 948, 949), (942, 941, 956, 957), (935, 934, 949, 950), (943, 942, 957, 958), (936, 935, 950, 951), (929, 778, 944), (687, 943, 958), (937, 936, 951, 952), (930, 929, 944, 945), (938, 937, 952, 953), (950, 949, 487, 488), (958, 957, 962, 963), (951, 950, 488, 489), (944, 778, 482), (687, 958, 963), (952, 951, 489, 490), (945, 944, 482, 483), (953, 952, 490, 959), (946, 945, 483, 484), (954, 953, 959, 960), (947, 946, 484, 485), (955, 954, 960, 961), (948, 947, 485, 486), (956, 955, 961, 491), (949, 948, 486, 487), (957, 956, 491, 962), (964, 965, 967, 966), (966, 967, 969, 968), (968, 969, 971, 970), (970, 971, 973, 972), (972, 973, 975, 974), (974, 975, 977, 976), (976, 977, 979, 978), (978, 979, 981, 980), (980, 981, 983, 982), (982, 983, 985, 984), (984, 985, 987, 986), (986, 987, 989, 988), (988, 989, 991, 990), (990, 991, 993, 992), (992, 993, 995, 994), (994, 995, 997, 996), (996, 997, 999, 998), (998, 999, 1001, 1000), (1000, 1001, 1003, 1002), (1002, 1003, 1005, 1004), (1004, 1005, 1007, 1006), (1006, 1007, 1009, 1008), (1008, 1009, 1011, 1010), (1010, 1011, 1013, 1012), (1012, 1013, 1015, 1014), (1014, 1015, 1017, 1016), (1016, 1017, 1019, 1018), (1018, 1019, 1021, 1020), (1020, 1021, 1023, 1022), (1022, 1023, 1025, 1024), (967, 965, 1027, 1025, 1023, 1021, 1019, 1017, 1015, 1013, 1011, 1009, 1007, 1005, 1003, 1001, 999, 997, 995, 993, 991, 989, 987, 985, 983, 981, 979, 977, 975, 973, 971, 969), (1024, 1025, 1027, 1026), (1026, 1027, 965, 964), (964, 966, 968, 970, 972, 974, 976, 978, 980, 982, 984, 986, 988, 990, 992, 994, 996, 998, 1000, 1002, 1004, 1006, 1008, 1010, 1012, 1014, 1016, 1018, 1020, 1022, 1024, 1026), (1508, 1037, 1050, 1051), (1034, 1033, 1043, 1044), (1509, 1508, 1051, 1052), (1035, 1034, 1044, 1045), (1028, 1324, 1038), (1233, 1509, 1052), (1036, 1035, 1045, 1046), (1029, 1028, 1038, 1039), (1505, 1036, 1046, 1047), (1030, 1029, 1039, 1040), (1506, 1505, 1047, 1048), (1031, 1030, 1040, 1041), (1507, 1506, 1048, 1049), (1032, 1031, 1041, 1042), (1037, 1507, 1049, 1050), (1033, 1032, 1042, 1043), (1050, 1049, 1064, 1065), (1043, 1042, 1057, 1058), (1051, 1050, 1065, 1066), (1044, 1043, 1058, 1059), (1052, 1051, 1066, 1067), (1045, 1044, 1059, 1060), (1038, 1324, 1053), (1233, 1052, 1067), (1046, 1045, 1060, 1061), (1039, 1038, 1053, 1054), (1047, 1046, 1061, 1062), (1040, 1039, 1054, 1055), (1048, 1047, 1062, 1063), (1041, 1040, 1055, 1056), (1049, 1048, 1063, 1064), (1042, 1041, 1056, 1057), (1054, 1053, 1068, 1069), (1062, 1061, 1076, 1077), (1055, 1054, 1069, 1070), (1063, 1062, 1077, 1078), (1056, 1055, 1070, 1071), (1064, 1063, 1078, 1079), (1057, 1056, 1071, 1072), (1065, 1064, 1079, 1080), (1058, 1057, 1072, 1073), (1066, 1065, 1080, 1081), (1059, 1058, 1073, 1074), (1067, 1066, 1081, 1082), (1060, 1059, 1074, 1075), (1053, 1324, 1068), (1233, 1067, 1082), (1061, 1060, 1075, 1076), (1073, 1072, 1087, 1088), (1081, 1080, 1095, 1096), (1074, 1073, 1088, 1089), (1082, 1081, 1096, 1097), (1075, 1074, 1089, 1090), (1068, 1324, 1083), (1233, 1082, 1097), (1076, 1075, 1090, 1091), (1069, 1068, 1083, 1084), (1077, 1076, 1091, 1092), (1070, 1069, 1084, 1085), (1078, 1077, 1092, 1093), (1071, 1070, 1085, 1086), (1079, 1078, 1093, 1094), (1072, 1071, 1086, 1087), (1080, 1079, 1094, 1095), (1092, 1091, 1106, 1107), (1085, 1084, 1099, 1100), (1093, 1092, 1107, 1108), (1086, 1085, 1100, 1101), (1094, 1093, 1108, 1109), (1087, 1086, 1101, 1102), (1095, 1094, 1109, 1110), (1088, 1087, 1102, 1103), (1096, 1095, 1110, 1111), (1089, 1088, 1103, 1104), (1097, 1096, 1111, 1112), (1090, 1089, 1104, 1105), (1083, 1324, 1098), (1233, 1097, 1112), (1091, 1090, 1105, 1106), (1084, 1083, 1098, 1099), (1111, 1110, 1125, 1126), (1104, 1103, 1118, 1119), (1112, 1111, 1126, 1127), (1105, 1104, 1119, 1120), (1098, 1324, 1113), (1233, 1112, 1127), (1106, 1105, 1120, 1121), (1099, 1098, 1113, 1114), (1107, 1106, 1121, 1122), (1100, 1099, 1114, 1115), (1108, 1107, 1122, 1123), (1101, 1100, 1115, 1116), (1109, 1108, 1123, 1124), (1102, 1101, 1116, 1117), (1110, 1109, 1124, 1125), (1103, 1102, 1117, 1118), (1115, 1114, 1129, 1130), (1123, 1122, 1137, 1138), (1116, 1115, 1130, 1131), (1124, 1123, 1138, 1139), (1117, 1116, 1131, 1132), (1125, 1124, 1139, 1140), (1118, 1117, 1132, 1133), (1126, 1125, 1140, 1141), (1119, 1118, 1133, 1134), (1127, 1126, 1141, 1142), (1120, 1119, 1134, 1135), (1113, 1324, 1128), (1233, 1127, 1142), (1121, 1120, 1135, 1136), (1114, 1113, 1128, 1129), (1122, 1121, 1136, 1137), (1134, 1133, 1148, 1149), (1142, 1141, 1156, 1157), (1135, 1134, 1149, 1150), (1128, 1324, 1143), (1233, 1142, 1157), (1136, 1135, 1150, 1151), (1129, 1128, 1143, 1144), (1137, 1136, 1151, 1152), (1130, 1129, 1144, 1145), (1138, 1137, 1152, 1153), (1131, 1130, 1145, 1146), (1139, 1138, 1153, 1154), (1132, 1131, 1146, 1147), (1140, 1139, 1154, 1155), (1133, 1132, 1147, 1148), (1141, 1140, 1155, 1156), (1153, 1152, 1167, 1168), (1146, 1145, 1160, 1161), (1154, 1153, 1168, 1169), (1147, 1146, 1161, 1162), (1155, 1154, 1169, 1170), (1148, 1147, 1162, 1163), (1156, 1155, 1170, 1171), (1149, 1148, 1163, 1164), (1157, 1156, 1171, 1172), (1150, 1149, 1164, 1165), (1143, 1324, 1158), (1233, 1157, 1172), (1151, 1150, 1165, 1166), (1144, 1143, 1158, 1159), (1152, 1151, 1166, 1167), (1145, 1144, 1159, 1160), (1172, 1171, 1186, 1187), (1165, 1164, 1179, 1180), (1158, 1324, 1173), (1233, 1172, 1187), (1166, 1165, 1180, 1181), (1159, 1158, 1173, 1174), (1167, 1166, 1181, 1182), (1160, 1159, 1174, 1175), (1168, 1167, 1182, 1183), (1161, 1160, 1175, 1176), (1169, 1168, 1183, 1184), (1162, 1161, 1176, 1177), (1170, 1169, 1184, 1185), (1163, 1162, 1177, 1178), (1171, 1170, 1185, 1186), (1164, 1163, 1178, 1179), (1184, 1183, 1198, 1199), (1177, 1176, 1191, 1192), (1185, 1184, 1199, 1200), (1178, 1177, 1192, 1193), (1186, 1185, 1200, 1201), (1179, 1178, 1193, 1194), (1187, 1186, 1201, 1202), (1180, 1179, 1194, 1195), (1173, 1324, 1188), (1233, 1187, 1202), (1181, 1180, 1195, 1196), (1174, 1173, 1188, 1189), (1182, 1181, 1196, 1197), (1175, 1174, 1189, 1190), (1183, 1182, 1197, 1198), (1176, 1175, 1190, 1191), (1188, 1324, 1203), (1233, 1202, 1217), (1196, 1195, 1210, 1211), (1189, 1188, 1203, 1204), (1197, 1196, 1211, 1212), (1190, 1189, 1204, 1205), (1198, 1197, 1212, 1213), (1191, 1190, 1205, 1206), (1199, 1198, 1213, 1214), (1192, 1191, 1206, 1207), (1200, 1199, 1214, 1215), (1193, 1192, 1207, 1208), (1201, 1200, 1215, 1216), (1194, 1193, 1208, 1209), (1202, 1201, 1216, 1217), (1195, 1194, 1209, 1210), (1207, 1206, 1221, 1222), (1215, 1214, 1229, 1230), (1208, 1207, 1222, 1223), (1216, 1215, 1230, 1231), (1209, 1208, 1223, 1224), (1217, 1216, 1231, 1232), (1210, 1209, 1224, 1225), (1203, 1324, 1218), (1233, 1217, 1232), (1211, 1210, 1225, 1226), (1204, 1203, 1218, 1219), (1212, 1211, 1226, 1227), (1205, 1204, 1219, 1220), (1213, 1212, 1227, 1228), (1206, 1205, 1220, 1221), (1214, 1213, 1228, 1229), (1226, 1225, 1241, 1242), (1219, 1218, 1234, 1235), (1227, 1226, 1242, 1243), (1220, 1219, 1235, 1236), (1228, 1227, 1243, 1244), (1221, 1220, 1236, 1237), (1229, 1228, 1244, 1245), (1222, 1221, 1237, 1238), (1230, 1229, 1245, 1246), (1223, 1222, 1238, 1239), (1231, 1230, 1246, 1247), (1224, 1223, 1239, 1240), (1232, 1231, 1247, 1248), (1225, 1224, 1240, 1241), (1218, 1324, 1234), (1233, 1232, 1248), (1246, 1245, 1260, 1261), (1239, 1238, 1253, 1254), (1247, 1246, 1261, 1262), (1240, 1239, 1254, 1255), (1248, 1247, 1262, 1263), (1241, 1240, 1255, 1256), (1234, 1324, 1249), (1233, 1248, 1263), (1242, 1241, 1256, 1257), (1235, 1234, 1249, 1250), (1243, 1242, 1257, 1258), (1236, 1235, 1250, 1251), (1244, 1243, 1258, 1259), (1237, 1236, 1251, 1252), (1245, 1244, 1259, 1260), (1238, 1237, 1252, 1253), (1250, 1249, 1264, 1265), (1258, 1257, 1272, 1273), (1251, 1250, 1265, 1266), (1259, 1258, 1273, 1274), (1252, 1251, 1266, 1267), (1260, 1259, 1274, 1275), (1253, 1252, 1267, 1268), (1261, 1260, 1275, 1276), (1254, 1253, 1268, 1269), (1262, 1261, 1276, 1277), (1255, 1254, 1269, 1270), (1263, 1262, 1277, 1278), (1256, 1255, 1270, 1271), (1249, 1324, 1264), (1233, 1263, 1278), (1257, 1256, 1271, 1272), (1269, 1268, 1283, 1284), (1277, 1276, 1291, 1292), (1270, 1269, 1284, 1285), (1278, 1277, 1292, 1293), (1271, 1270, 1285, 1286), (1264, 1324, 1279), (1233, 1278, 1293), (1272, 1271, 1286, 1287), (1265, 1264, 1279, 1280), (1273, 1272, 1287, 1288), (1266, 1265, 1280, 1281), (1274, 1273, 1288, 1289), (1267, 1266, 1281, 1282), (1275, 1274, 1289, 1290), (1268, 1267, 1282, 1283), (1276, 1275, 1290, 1291), (1288, 1287, 1302, 1303), (1281, 1280, 1295, 1296), (1289, 1288, 1303, 1304), (1282, 1281, 1296, 1297), (1290, 1289, 1304, 1305), (1283, 1282, 1297, 1298), (1291, 1290, 1305, 1306), (1284, 1283, 1298, 1299), (1292, 1291, 1306, 1307), (1285, 1284, 1299, 1300), (1293, 1292, 1307, 1308), (1286, 1285, 1300, 1301), (1279, 1324, 1294), (1233, 1293, 1308), (1287, 1286, 1301, 1302), (1280, 1279, 1294, 1295), (1307, 1306, 1321, 1322), (1300, 1299, 1314, 1315), (1308, 1307, 1322, 1323), (1301, 1300, 1315, 1316), (1294, 1324, 1309), (1233, 1308, 1323), (1302, 1301, 1316, 1317), (1295, 1294, 1309, 1310), (1303, 1302, 1317, 1318), (1296, 1295, 1310, 1311), (1304, 1303, 1318, 1319), (1297, 1296, 1311, 1312), (1305, 1304, 1319, 1320), (1298, 1297, 1312, 1313), (1306, 1305, 1320, 1321), (1299, 1298, 1313, 1314), (1319, 1318, 1334, 1335), (1312, 1311, 1327, 1328), (1320, 1319, 1335, 1336), (1313, 1312, 1328, 1329), (1321, 1320, 1336, 1337), (1314, 1313, 1329, 1330), (1322, 1321, 1337, 1338), (1315, 1314, 1330, 1331), (1323, 1322, 1338, 1339), (1316, 1315, 1331, 1332), (1309, 1324, 1325), (1233, 1323, 1339), (1317, 1316, 1332, 1333), (1310, 1309, 1325, 1326), (1318, 1317, 1333, 1334), (1311, 1310, 1326, 1327), (1339, 1338, 1353, 1354), (1332, 1331, 1346, 1347), (1325, 1324, 1340), (1233, 1339, 1354), (1333, 1332, 1347, 1348), (1326, 1325, 1340, 1341), (1334, 1333, 1348, 1349), (1327, 1326, 1341, 1342), (1335, 1334, 1349, 1350), (1328, 1327, 1342, 1343), (1336, 1335, 1350, 1351), (1329, 1328, 1343, 1344), (1337, 1336, 1351, 1352), (1330, 1329, 1344, 1345), (1338, 1337, 1352, 1353), (1331, 1330, 1345, 1346), (1343, 1342, 1357, 1358), (1351, 1350, 1365, 1366), (1344, 1343, 1358, 1359), (1352, 1351, 1366, 1367), (1345, 1344, 1359, 1360), (1353, 1352, 1367, 1368), (1346, 1345, 1360, 1361), (1354, 1353, 1368, 1369), (1347, 1346, 1361, 1362), (1340, 1324, 1355), (1233, 1354, 1369), (1348, 1347, 1362, 1363), (1341, 1340, 1355, 1356), (1349, 1348, 1363, 1364), (1342, 1341, 1356, 1357), (1350, 1349, 1364, 1365), (1362, 1361, 1376, 1377), (1355, 1324, 1370), (1233, 1369, 1384), (1363, 1362, 1377, 1378), (1356, 1355, 1370, 1371), (1364, 1363, 1378, 1379), (1357, 1356, 1371, 1372), (1365, 1364, 1379, 1380), (1358, 1357, 1372, 1373), (1366, 1365, 1380, 1381), (1359, 1358, 1373, 1374), (1367, 1366, 1381, 1382), (1360, 1359, 1374, 1375), (1368, 1367, 1382, 1383), (1361, 1360, 1375, 1376), (1369, 1368, 1383, 1384), (1381, 1380, 1395, 1396), (1374, 1373, 1388, 1389), (1382, 1381, 1396, 1397), (1375, 1374, 1389, 1390), (1383, 1382, 1397, 1398), (1376, 1375, 1390, 1391), (1384, 1383, 1398, 1399), (1377, 1376, 1391, 1392), (1370, 1324, 1385), (1233, 1384, 1399), (1378, 1377, 1392, 1393), (1371, 1370, 1385, 1386), (1379, 1378, 1393, 1394), (1372, 1371, 1386, 1387), (1380, 1379, 1394, 1395), (1373, 1372, 1387, 1388), (1385, 1324, 1400), (1233, 1399, 1414), (1393, 1392, 1407, 1408), (1386, 1385, 1400, 1401), (1394, 1393, 1408, 1409), (1387, 1386, 1401, 1402), (1395, 1394, 1409, 1410), (1388, 1387, 1402, 1403), (1396, 1395, 1410, 1411), (1389, 1388, 1403, 1404), (1397, 1396, 1411, 1412), (1390, 1389, 1404, 1405), (1398, 1397, 1412, 1413), (1391, 1390, 1405, 1406), (1399, 1398, 1413, 1414), (1392, 1391, 1406, 1407), (1404, 1403, 1418, 1419), (1412, 1411, 1426, 1427), (1405, 1404, 1419, 1420), (1413, 1412, 1427, 1428), (1406, 1405, 1420, 1421), (1414, 1413, 1428, 1429), (1407, 1406, 1421, 1422), (1400, 1324, 1415), (1233, 1414, 1429), (1408, 1407, 1422, 1423), (1401, 1400, 1415, 1416), (1409, 1408, 1423, 1424), (1402, 1401, 1416, 1417), (1410, 1409, 1424, 1425), (1403, 1402, 1417, 1418), (1411, 1410, 1425, 1426), (1423, 1422, 1437, 1438), (1416, 1415, 1430, 1431), (1424, 1423, 1438, 1439), (1417, 1416, 1431, 1432), (1425, 1424, 1439, 1440), (1418, 1417, 1432, 1433), (1426, 1425, 1440, 1441), (1419, 1418, 1433, 1434), (1427, 1426, 1441, 1442), (1420, 1419, 1434, 1435), (1428, 1427, 1442, 1443), (1421, 1420, 1435, 1436), (1429, 1428, 1443, 1444), (1422, 1421, 1436, 1437), (1415, 1324, 1430), (1233, 1429, 1444), (1442, 1441, 1456, 1457), (1435, 1434, 1449, 1450), (1443, 1442, 1457, 1458), (1436, 1435, 1450, 1451), (1444, 1443, 1458, 1459), (1437, 1436, 1451, 1452), (1430, 1324, 1445), (1233, 1444, 1459), (1438, 1437, 1452, 1453), (1431, 1430, 1445, 1446), (1439, 1438, 1453, 1454), (1432, 1431, 1446, 1447), (1440, 1439, 1454, 1455), (1433, 1432, 1447, 1448), (1441, 1440, 1455, 1456), (1434, 1433, 1448, 1449), (1454, 1453, 1468, 1469), (1447, 1446, 1461, 1462), (1455, 1454, 1469, 1470), (1448, 1447, 1462, 1463), (1456, 1455, 1470, 1471), (1449, 1448, 1463, 1464), (1457, 1456, 1471, 1472), (1450, 1449, 1464, 1465), (1458, 1457, 1472, 1473), (1451, 1450, 1465, 1466), (1459, 1458, 1473, 1474), (1452, 1451, 1466, 1467), (1445, 1324, 1460), (1233, 1459, 1474), (1453, 1452, 1467, 1468), (1446, 1445, 1460, 1461), (1473, 1472, 1487, 1488), (1466, 1465, 1480, 1481), (1474, 1473, 1488, 1489), (1467, 1466, 1481, 1482), (1460, 1324, 1475), (1233, 1474, 1489), (1468, 1467, 1482, 1483), (1461, 1460, 1475, 1476), (1469, 1468, 1483, 1484), (1462, 1461, 1476, 1477), (1470, 1469, 1484, 1485), (1463, 1462, 1477, 1478), (1471, 1470, 1485, 1486), (1464, 1463, 1478, 1479), (1472, 1471, 1486, 1487), (1465, 1464, 1479, 1480), (1477, 1476, 1491, 1492), (1485, 1484, 1499, 1500), (1478, 1477, 1492, 1493), (1486, 1485, 1500, 1501), (1479, 1478, 1493, 1494), (1487, 1486, 1501, 1502), (1480, 1479, 1494, 1495), (1488, 1487, 1502, 1503), (1481, 1480, 1495, 1496), (1489, 1488, 1503, 1504), (1482, 1481, 1496, 1497), (1475, 1324, 1490), (1233, 1489, 1504), (1483, 1482, 1497, 1498), (1476, 1475, 1490, 1491), (1484, 1483, 1498, 1499), (1496, 1495, 1033, 1034), (1504, 1503, 1508, 1509), (1497, 1496, 1034, 1035), (1490, 1324, 1028), (1233, 1504, 1509), (1498, 1497, 1035, 1036), (1491, 1490, 1028, 1029), (1499, 1498, 1036, 1505), (1492, 1491, 1029, 1030), (1500, 1499, 1505, 1506), (1493, 1492, 1030, 1031), (1501, 1500, 1506, 1507), (1494, 1493, 1031, 1032), (1502, 1501, 1507, 1037), (1495, 1494, 1032, 1033), (1503, 1502, 1037, 1508)])
me_sphere.polygons.foreach_set('use_smooth', [1, 1, 1, 1, 1, 1, 1, 1, 1, 1, 1, 1, 1, 1, 1, 1, 1, 1, 1, 1, 1, 1, 1, 1, 1, 1, 1, 1, 1, 1, 1, 1, 1, 1, 1, 1, 1, 1, 1, 1, 1, 1, 1, 1, 1, 1, 1, 1, 1, 1, 1, 1, 1, 1, 1, 1, 1, 1, 1, 1, 1, 1, 1, 1, 1, 1, 1, 1, 1, 1, 1, 1, 1, 1, 1, 1, 1, 1, 1, 1, 1, 1, 1, 1, 1, 1, 1, 1, 1, 1, 1, 1, 1, 1, 1, 1, 1, 1, 1, 1, 1, 1, 1, 1, 1, 1, 1, 1, 1, 1, 1, 1, 1, 1, 1, 1, 1, 1, 1, 1, 1, 1, 1, 1, 1, 1, 1, 1, 1, 1, 1, 1, 1, 1, 1, 1, 1, 1, 1, 1, 1, 1, 1, 1, 1, 1, 1, 1, 1, 1, 1, 1, 1, 1, 1, 1, 1, 1, 1, 1, 1, 1, 1, 1, 1, 1, 1, 1, 1, 1, 1, 1, 1, 1, 1, 1, 1, 1, 1, 1, 1, 1, 1, 1, 1, 1, 1, 1, 1, 1, 1, 1, 1, 1, 1, 1, 1, 1, 1, 1, 1, 1, 1, 1, 1, 1, 1, 1, 1, 1, 1, 1, 1, 1, 1, 1, 1, 1, 1, 1, 1, 1, 1, 1, 1, 1, 1, 1, 1, 1, 1, 1, 1, 1, 1, 1, 1, 1, 1, 1, 1, 1, 1, 1, 1, 1, 1, 1, 1, 1, 1, 1, 1, 1, 1, 1, 1, 1, 1, 1, 1, 1, 1, 1, 1, 1, 1, 1, 1, 1, 1, 1, 1, 1, 1, 1, 1, 1, 1, 1, 1, 1, 1, 1, 1, 1, 1, 1, 1, 1, 1, 1, 1, 1, 1, 1, 1, 1, 1, 1, 1, 1, 1, 1, 1, 1, 1, 1, 1, 1, 1, 1, 1, 1, 1, 1, 1, 1, 1, 1, 1, 1, 1, 1, 1, 1, 1, 1, 1, 1, 1, 1, 1, 1, 1, 1, 1, 1, 1, 1, 1, 1, 1, 1, 1, 1, 1, 1, 1, 1, 1, 1, 1, 1, 1, 1, 1, 1, 1, 1, 1, 1, 1, 1, 1, 1, 1, 1, 1, 1, 1, 1, 1, 1, 1, 1, 1, 1, 1, 1, 1, 1, 1, 1, 1, 1, 1, 1, 1, 1, 1, 1, 1, 1, 1, 1, 1, 1, 1, 1, 1, 1, 1, 1, 1, 1, 1, 1, 1, 1, 1, 1, 1, 1, 1, 1, 1, 1, 1, 1, 1, 1, 1, 1, 1, 1, 1, 1, 1, 1, 1, 1, 1, 1, 1, 1, 1, 1, 1, 1, 1, 1, 1, 1, 1, 1, 1, 1, 1, 1, 1, 1, 1, 1, 1, 1, 1, 1, 1, 1, 1, 1, 1, 1, 1, 1, 1, 1, 1, 1, 1, 1, 1, 1, 1, 1, 1, 1, 1, 1, 1, 1, 1, 1, 1, 1, 1, 1, 1, 1, 1, 1, 1, 1, 1, 1, 1, 1, 1, 1, 1, 1, 1, 1, 1, 1, 1, 1, 1, 1, 1, 1, 1, 1, 1, 1, 1, 1, 1, 1, 1, 1, 1, 1, 1, 1, 1, 1, 1, 1, 1, 1, 1, 1, 1, 1, 1, 1, 1, 1, 1, 1, 1, 1, 1, 1, 1, 1, 1, 1, 1, 1, 1, 1, 1, 1, 1, 1, 1, 1, 1, 1, 1, 1, 1, 1, 1, 1, 1, 1, 1, 1, 1, 1, 1, 1, 1, 1, 1, 1, 1, 1, 1, 1, 1, 1, 1, 1, 1, 1, 1, 1, 1, 1, 1, 1, 1, 1, 1, 1, 1, 1, 1, 1, 1, 1, 1, 1, 1, 1, 1, 1, 1, 1, 1, 1, 1, 1, 1, 1, 1, 1, 1, 1, 1, 1, 1, 1, 1, 1, 1, 1, 1, 1, 1, 1, 1, 1, 1, 1, 1, 1, 1, 1, 1, 1, 1, 1, 1, 1, 1, 1, 1, 1, 1, 1, 1, 1, 1, 1, 1, 1, 1, 1, 1, 1, 1, 1, 1, 1, 1, 1, 1, 1, 1, 1, 1, 1, 1, 1, 1, 1, 1, 1, 1, 1, 1, 1, 1, 1, 1, 1, 1, 1, 1, 1, 1, 1, 1, 1, 1, 1, 1, 1, 1, 1, 1, 1, 1, 1, 1, 1, 1, 1, 1, 1, 1, 1, 1, 1, 1, 1, 1, 1, 1, 1, 1, 1, 1, 1, 1, 1, 1, 1, 1, 1, 1, 1, 1, 1, 1, 1, 1, 1, 1, 1, 1, 1, 1, 1, 1, 1, 1, 1, 1, 1, 1, 1, 1, 1, 1, 1, 1, 1, 1, 1, 1, 1, 1, 1, 1, 1, 1, 1, 1, 1, 1, 1, 1, 1, 1, 1, 1, 1, 1, 1, 1, 1, 1, 1, 1, 1, 1, 1, 1, 1, 1, 1, 1, 1, 1, 1, 1, 1, 1, 1, 1, 1, 1, 1, 1, 1, 1, 1, 1, 1, 1, 1, 1, 1, 1, 1, 1, 1, 1, 1, 1, 1, 1, 1, 1, 1, 1, 1, 1, 1, 1, 1, 1, 1, 1, 1, 1, 1, 1, 1, 1, 1, 1, 1, 1, 1, 1, 1, 1, 1, 1, 1, 1, 1, 1, 1, 1, 1, 1, 1, 1, 1, 1, 1, 1, 1, 1, 1, 1, 1, 1, 1, 1, 1, 1, 1, 1, 1, 1, 1, 1, 1, 1, 1, 1, 1, 1, 1, 1, 1, 1, 1, 1, 1, 1, 1, 1, 1, 1, 1, 1, 1, 1, 1, 1, 1, 1, 1, 1, 1, 1, 1, 1, 1, 1, 1, 1, 1, 1, 1, 1, 1, 1, 1, 1, 1, 1, 1, 1, 1, 1, 1, 1, 1, 1, 1, 1, 1, 1, 1, 1, 1, 1, 1, 1, 1, 1, 1, 1, 1, 1, 1, 1, 1, 1, 1, 1, 1, 1, 1, 1, 1, 1, 1, 1, 1, 1, 1, 1, 1, 1, 1, 1, 1, 1, 1, 1, 1, 1, 1, 1, 1, 1, 1, 1, 1, 1, 1, 1, 1, 1, 1, 1, 1, 1, 1, 1, 1, 1, 1, 1, 1, 1, 1, 1, 1, 1, 1, 1, 1, 1, 1, 1, 1, 1, 1, 1, 1, 0, 0, 0, 0, 0, 0, 0, 0, 0, 0, 0, 0, 0, 0, 0, 0, 0, 0, 0, 0, 0, 0, 0, 0, 0, 0, 0, 0, 0, 0, 0, 0, 0, 0, 1, 1, 1, 1, 1, 1, 1, 1, 1, 1, 1, 1, 1, 1, 1, 1, 1, 1, 1, 1, 1, 1, 1, 1, 1, 1, 1, 1, 1, 1, 1, 1, 1, 1, 1, 1, 1, 1, 1, 1, 1, 1, 1, 1, 1, 1, 1, 1, 1, 1, 1, 1, 1, 1, 1, 1, 1, 1, 1, 1, 1, 1, 1, 1, 1, 1, 1, 1, 1, 1, 1, 1, 1, 1, 1, 1, 1, 1, 1, 1, 1, 1, 1, 1, 1, 1, 1, 1, 1, 1, 1, 1, 1, 1, 1, 1, 1, 1, 1, 1, 1, 1, 1, 1, 1, 1, 1, 1, 1, 1, 1, 1, 1, 1, 1, 1, 1, 1, 1, 1, 1, 1, 1, 1, 1, 1, 1, 1, 1, 1, 1, 1, 1, 1, 1, 1, 1, 1, 1, 1, 1, 1, 1, 1, 1, 1, 1, 1, 1, 1, 1, 1, 1, 1, 1, 1, 1, 1, 1, 1, 1, 1, 1, 1, 1, 1, 1, 1, 1, 1, 1, 1, 1, 1, 1, 1, 1, 1, 1, 1, 1, 1, 1, 1, 1, 1, 1, 1, 1, 1, 1, 1, 1, 1, 1, 1, 1, 1, 1, 1, 1, 1, 1, 1, 1, 1, 1, 1, 1, 1, 1, 1, 1, 1, 1, 1, 1, 1, 1, 1, 1, 1, 1, 1, 1, 1, 1, 1, 1, 1, 1, 1, 1, 1, 1, 1, 1, 1, 1, 1, 1, 1, 1, 1, 1, 1, 1, 1, 1, 1, 1, 1, 1, 1, 1, 1, 1, 1, 1, 1, 1, 1, 1, 1, 1, 1, 1, 1, 1, 1, 1, 1, 1, 1, 1, 1, 1, 1, 1, 1, 1, 1, 1, 1, 1, 1, 1, 1, 1, 1, 1, 1, 1, 1, 1, 1, 1, 1, 1, 1, 1, 1, 1, 1, 1, 1, 1, 1, 1, 1, 1, 1, 1, 1, 1, 1, 1, 1, 1, 1, 1, 1, 1, 1, 1, 1, 1, 1, 1, 1, 1, 1, 1, 1, 1, 1, 1, 1, 1, 1, 1, 1, 1, 1, 1, 1, 1, 1, 1, 1, 1, 1, 1, 1, 1, 1, 1, 1, 1, 1, 1, 1, 1, 1, 1, 1, 1, 1, 1, 1, 1, 1, 1, 1, 1, 1, 1, 1, 1, 1, 1, 1, 1, 1, 1, 1, 1, 1, 1, 1, 1, 1, 1, 1, 1, 1, 1, 1, 1, 1, 1, 1, 1, 1, 1, 1, 1, 1, 1, 1, 1, 1, 1, 1, 1, 1, 1, 1, 1, 1, 1, 1, 1, 1, 1, 1, 1, 1, 1, 1, 1, 1, 1, 1, 1, 1, 1, 1, 1, 1, 1, 1, 1, 1, 1, 1, 1, 1, 1, 1, 1, 1, 1, 1, 1, 1, 1, 1, 1, 1, 1, 1, 1, 1, 1, 1, 1, 1, 1, 1, 1, 1, 1, 1, 1, 1, 1, 1, 1, 1, 1, 1, 1, 1, 1, 1, 1, 1, 1, 1, 1, 1, 1, 1, 1, 1, 1, 1, 1, 1, 1, 1, 1, 1, 1, 1, 1, 1, 1, 1, 1, 1])
me_sphere.polygons.foreach_set('material_index', [0, 0, 0, 0, 0, 0, 0, 0, 0, 0, 0, 0, 0, 0, 0, 0, 0, 0, 0, 0, 0, 0, 0, 0, 0, 0, 0, 0, 0, 0, 0, 0, 0, 0, 0, 0, 0, 0, 0, 0, 0, 0, 0, 0, 0, 0, 0, 0, 0, 0, 0, 0, 0, 0, 0, 0, 0, 0, 0, 0, 0, 0, 0, 0, 0, 0, 0, 0, 0, 0, 0, 0, 0, 0, 0, 0, 0, 0, 0, 0, 0, 0, 0, 0, 0, 0, 0, 0, 0, 0, 0, 0, 0, 0, 0, 0, 0, 0, 0, 0, 0, 0, 0, 0, 0, 0, 0, 0, 0, 0, 0, 0, 0, 0, 0, 0, 0, 0, 0, 0, 0, 0, 0, 0, 0, 0, 0, 0, 0, 0, 0, 0, 0, 0, 0, 0, 0, 0, 0, 0, 0, 0, 0, 0, 0, 0, 0, 0, 0, 0, 0, 0, 0, 0, 0, 0, 0, 0, 0, 0, 0, 0, 0, 0, 0, 0, 0, 0, 0, 0, 0, 0, 0, 0, 0, 0, 0, 0, 0, 0, 0, 0, 0, 0, 0, 0, 0, 0, 0, 0, 0, 0, 0, 0, 0, 0, 0, 0, 0, 0, 0, 0, 0, 0, 0, 0, 0, 0, 0, 0, 0, 0, 0, 0, 0, 0, 0, 0, 0, 0, 0, 0, 0, 0, 0, 0, 0, 0, 0, 0, 0, 0, 0, 0, 0, 0, 0, 0, 0, 0, 0, 0, 0, 0, 0, 0, 0, 0, 0, 0, 0, 0, 0, 0, 0, 0, 0, 0, 0, 0, 0, 0, 0, 0, 0, 0, 0, 0, 0, 0, 0, 0, 0, 0, 0, 0, 0, 0, 0, 0, 0, 0, 0, 0, 0, 0, 0, 0, 0, 0, 0, 0, 0, 0, 0, 0, 0, 0, 0, 0, 0, 0, 0, 0, 0, 0, 0, 0, 0, 0, 0, 0, 0, 0, 0, 0, 0, 0, 0, 0, 0, 0, 0, 0, 0, 0, 0, 0, 0, 0, 0, 0, 0, 0, 0, 0, 0, 0, 0, 0, 0, 0, 0, 0, 0, 0, 0, 0, 0, 0, 0, 0, 0, 0, 0, 0, 0, 0, 0, 0, 0, 0, 0, 0, 0, 0, 0, 0, 0, 0, 0, 0, 0, 0, 0, 0, 0, 0, 0, 0, 0, 0, 0, 0, 0, 0, 0, 0, 0, 0, 0, 0, 0, 0, 0, 0, 0, 0, 0, 0, 0, 0, 0, 0, 0, 0, 0, 0, 0, 0, 0, 0, 0, 0, 0, 0, 0, 0, 0, 0, 0, 0, 0, 0, 0, 0, 0, 0, 0, 0, 0, 0, 0, 0, 0, 0, 0, 0, 0, 0, 0, 0, 0, 0, 0, 0, 0, 0, 0, 0, 0, 0, 0, 0, 0, 0, 0, 0, 0, 0, 0, 0, 0, 0, 0, 0, 0, 0, 0, 0, 0, 0, 0, 0, 0, 0, 0, 0, 0, 0, 0, 0, 0, 0, 0, 0, 0, 0, 0, 0, 0, 0, 0, 0, 0, 0, 0, 0, 0, 0, 0, 0, 0, 0, 0, 0, 0, 0, 0, 0, 0, 0, 0, 0, 0, 0, 0, 0, 0, 0, 0, 0, 0, 0, 0, 0, 0, 0, 0, 0, 0, 0, 0, 0, 0, 0, 0, 0, 0, 0, 0, 0, 0, 0, 0, 0, 0, 0, 0, 0, 0, 0, 0, 0, 0, 0, 0, 0, 0, 0, 0, 0, 0, 0, 0, 0, 0, 0, 0, 0, 0, 0, 0, 0, 0, 0, 0, 0, 0, 0, 0, 0, 0, 0, 0, 0, 0, 0, 0, 0, 0, 0, 0, 0, 0, 0, 0, 0, 0, 0, 0, 0, 0, 0, 0, 0, 0, 0, 0, 0, 0, 0, 0, 0, 0, 0, 0, 0, 0, 0, 0, 0, 0, 0, 0, 0, 0, 0, 0, 0, 0, 0, 0, 0, 0, 0, 0, 0, 0, 0, 0, 0, 0, 0, 0, 0, 0, 0, 0, 0, 0, 0, 0, 0, 0, 0, 0, 0, 0, 0, 0, 0, 0, 0, 0, 0, 0, 0, 0, 0, 0, 0, 0, 0, 0, 0, 0, 0, 0, 0, 0, 0, 0, 0, 0, 0, 0, 0, 0, 0, 0, 0, 0, 0, 0, 0, 0, 0, 0, 0, 0, 0, 0, 0, 0, 0, 0, 0, 0, 0, 0, 0, 0, 0, 0, 0, 0, 0, 0, 0, 0, 0, 0, 0, 0, 0, 0, 0, 0, 0, 0, 0, 0, 0, 0, 0, 0, 0, 0, 0, 0, 0, 0, 0, 0, 0, 0, 0, 0, 0, 0, 0, 0, 0, 0, 0, 0, 0, 0, 0, 0, 0, 0, 0, 0, 0, 0, 0, 0, 0, 0, 0, 0, 0, 0, 0, 0, 0, 0, 0, 0, 0, 0, 0, 0, 0, 0, 0, 0, 0, 0, 0, 0, 0, 0, 0, 0, 0, 0, 0, 0, 0, 0, 0, 0, 0, 0, 0, 0, 0, 0, 0, 0, 0, 0, 0, 0, 0, 0, 0, 0, 0, 0, 0, 0, 0, 0, 0, 0, 0, 0, 0, 0, 0, 0, 0, 0, 0, 0, 0, 0, 0, 0, 0, 0, 0, 0, 0, 0, 0, 0, 0, 0, 0, 0, 0, 0, 0, 0, 0, 0, 0, 0, 0, 0, 0, 0, 0, 0, 0, 0, 0, 0, 0, 0, 0, 0, 0, 0, 0, 0, 0, 0, 0, 0, 0, 0, 0, 0, 0, 0, 0, 0, 0, 0, 0, 0, 0, 0, 0, 0, 0, 0, 0, 0, 0, 0, 0, 0, 0, 0, 0, 0, 0, 0, 0, 0, 0, 0, 0, 0, 0, 0, 0, 0, 0, 0, 0, 0, 0, 0, 0, 0, 0, 0, 0, 0, 0, 0, 0, 0, 0, 0, 0, 0, 0, 0, 0, 0, 0, 0, 0, 0, 0, 0, 0, 0, 0, 0, 0, 0, 0, 0, 0, 0, 0, 0, 0, 0, 0, 0, 0, 0, 0, 0, 0, 0, 0, 0, 0, 0, 0, 0, 0, 0, 0, 0, 0, 0, 0, 0, 0, 0, 0, 0, 0, 0, 0, 0, 0, 0, 0, 0, 0, 0, 0, 0, 0, 0, 0, 0, 0, 0, 0, 0, 0, 0, 0, 0, 0, 0, 0, 0, 0, 1, 1, 1, 1, 1, 1, 1, 1, 1, 1, 1, 1, 1, 1, 1, 1, 1, 1, 1, 1, 1, 1, 1, 1, 1, 1, 1, 1, 1, 1, 1, 1, 1, 1, 2, 2, 2, 2, 2, 2, 2, 2, 2, 2, 2, 2, 2, 2, 2, 2, 2, 2, 2, 2, 2, 2, 2, 2, 2, 2, 2, 2, 2, 2, 2, 2, 2, 2, 2, 2, 2, 2, 2, 2, 2, 2, 2, 2, 2, 2, 2, 2, 2, 2, 2, 2, 2, 2, 2, 2, 2, 2, 2, 2, 2, 2, 2, 2, 2, 2, 2, 2, 2, 2, 2, 2, 2, 2, 2, 2, 2, 2, 2, 2, 2, 2, 2, 2, 2, 2, 2, 2, 2, 2, 2, 2, 2, 2, 2, 2, 2, 2, 2, 2, 2, 2, 2, 2, 2, 2, 2, 2, 2, 2, 2, 2, 2, 2, 2, 2, 2, 2, 2, 2, 2, 2, 2, 2, 2, 2, 2, 2, 2, 2, 2, 2, 2, 2, 2, 2, 2, 2, 2, 2, 2, 2, 2, 2, 2, 2, 2, 2, 2, 2, 2, 2, 2, 2, 2, 2, 2, 2, 2, 2, 2, 2, 2, 2, 2, 2, 2, 2, 2, 2, 2, 2, 2, 2, 2, 2, 2, 2, 2, 2, 2, 2, 2, 2, 2, 2, 2, 2, 2, 2, 2, 2, 2, 2, 2, 2, 2, 2, 2, 2, 2, 2, 2, 2, 2, 2, 2, 2, 2, 2, 2, 2, 2, 2, 2, 2, 2, 2, 2, 2, 2, 2, 2, 2, 2, 2, 2, 2, 2, 2, 2, 2, 2, 2, 2, 2, 2, 2, 2, 2, 2, 2, 2, 2, 2, 2, 2, 2, 2, 2, 2, 2, 2, 2, 2, 2, 2, 2, 2, 2, 2, 2, 2, 2, 2, 2, 2, 2, 2, 2, 2, 2, 2, 2, 2, 2, 2, 2, 2, 2, 2, 2, 2, 2, 2, 2, 2, 2, 2, 2, 2, 2, 2, 2, 2, 2, 2, 2, 2, 2, 2, 2, 2, 2, 2, 2, 2, 2, 2, 2, 2, 2, 2, 2, 2, 2, 2, 2, 2, 2, 2, 2, 2, 2, 2, 2, 2, 2, 2, 2, 2, 2, 2, 2, 2, 2, 2, 2, 2, 2, 2, 2, 2, 2, 2, 2, 2, 2, 2, 2, 2, 2, 2, 2, 2, 2, 2, 2, 2, 2, 2, 2, 2, 2, 2, 2, 2, 2, 2, 2, 2, 2, 2, 2, 2, 2, 2, 2, 2, 2, 2, 2, 2, 2, 2, 2, 2, 2, 2, 2, 2, 2, 2, 2, 2, 2, 2, 2, 2, 2, 2, 2, 2, 2, 2, 2, 2, 2, 2, 2, 2, 2, 2, 2, 2, 2, 2, 2, 2, 2, 2, 2, 2, 2, 2, 2, 2, 2, 2, 2, 2, 2, 2, 2, 2, 2, 2, 2, 2, 2, 2, 2, 2, 2, 2, 2, 2, 2, 2, 2, 2, 2, 2, 2, 2, 2, 2, 2, 2, 2, 2, 2, 2, 2, 2, 2, 2, 2, 2, 2, 2, 2, 2, 2, 2, 2, 2, 2, 2, 2, 2, 2, 2, 2, 2, 2, 2, 2, 2, 2, 2, 2, 2, 2, 2, 2, 2, 2, 2, 2, 2, 2, 2, 2, 2, 2, 2, 2, 2, 2, 2, 2])
me_sphere.materials.append(mat_material_001)
me_sphere.materials.append(mat_material_003)
me_sphere.materials.append(mat_material_002)
me_sphere.use_remesh_preserve_volume = False
me_sphere.use_remesh_preserve_attributes = False
me_sphere.use_mirror_vertex_groups = False
me_sphere.update()

# ---- objects
ob_sphere = bpy.data.objects.new('Sphere', me_sphere)

# ---- transforms, parenting, visibility, modifiers, constraints
ob_sphere.location = (0.0, 0.0, 0.0)
ob_sphere.rotation_euler = (0.0, 0.0, 6.109)
ob_sphere.lineart.crease_threshold = 0.0

# ---- collection membership
col_collection_1.objects.link(ob_sphere)

# ---- scene / render settings (as saved in the file)
scene.frame_start = 1; scene.frame_end = 36; scene.frame_set(36)
scene.render.engine = 'BLENDER_EEVEE_NEXT'
scene.render.resolution_percentage = 50
scene.render.dither_intensity = 0.0
scene.cycles.use_denoising = False
scene.cycles.samples = 128
scene.cycles.sampling_pattern = 'TABULATED_SOBOL'
scene.cycles.use_adaptive_sampling = False
scene.cycles.use_light_tree = False
scene.cycles.blur_glossy = 0.0
scene.cycles.sample_clamp_indirect = 0.0
scene.view_settings.view_transform = 'Standard'
bpy.context.view_layer.update()

# ---- added for rendering (the .blend has no active camera and no usable light): camera, sun
cam_auto = bpy.data.cameras.new('AutoCamera')
cam_auto.lens = 50.0
cam_auto.sensor_width = 36.0
cam_auto.clip_end = 1000.0
ob_auto_camera = bpy.data.objects.new('AutoCamera', cam_auto)
scene.collection.objects.link(ob_auto_camera)
ob_auto_camera.location = (8.08303, -9.82565, 6.5649)
ob_auto_camera.rotation_euler = (1.09748, -7.21219e-08, 0.694738)
scene.camera = ob_auto_camera
light_auto_sun = bpy.data.lights.new('AutoSun', 'SUN')
light_auto_sun.energy = 3.0
light_auto_sun.angle = 0.0523599
ob_auto_sun = bpy.data.objects.new('AutoSun', light_auto_sun)
scene.collection.objects.link(ob_auto_sun)
ob_auto_sun.rotation_euler = (0.872665, 0.174533, 0.523599)
bpy.context.view_layer.update()
